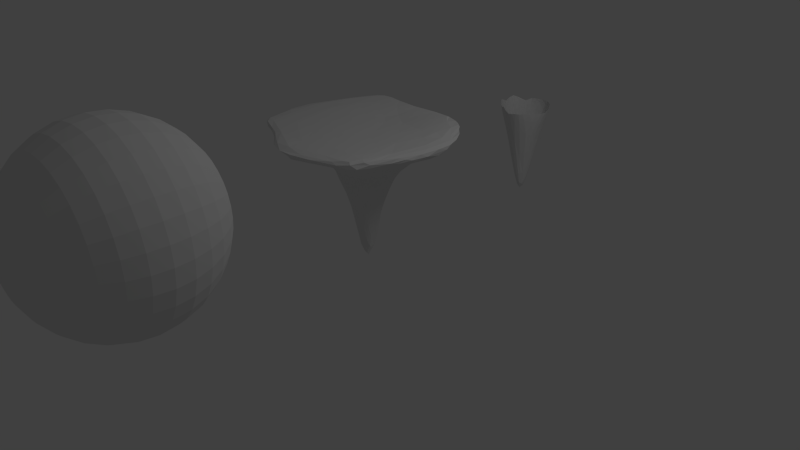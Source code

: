 # Source: WeatherStructures.blend  (saved by Blender 2.76.0; exported with 4.5.12 LTS)
import bpy
from mathutils import Matrix  # noqa: F401  (used for matrix-valued properties, if any)

bpy.ops.wm.read_factory_settings(use_empty=True)
scene = bpy.context.scene
scene.name = 'Scene'

# ---- collections
col_collection_1 = bpy.data.collections.new('Collection 1'); scene.collection.children.link(col_collection_1)

# ---- materials (node trees are filled in below, after node groups)
mat_weatherstructure = bpy.data.materials.new('WeatherStructure')
mat_weatherstructure.alpha_threshold = 0.0
mat_weatherstructure.use_transparent_shadow = False
mat_weatherstructure.roughness = 0.5
mat_weatherstructure.line_color = (0.0, 0.0, 0.0, 1.0)

# ---- material node trees

# ---- world
world_world = bpy.data.worlds.new('World'); scene.world = world_world
world_world.color = (0.05088, 0.05088, 0.05088)
world_world.use_sun_shadow = False
world_world.sun_shadow_jitter_overblur = 0.0
world_world.cycles.sampling_method = 'MANUAL'
world_world.cycles.sample_map_resolution = 256

# ---- cameras
cam_camera = bpy.data.cameras.new('Camera')
cam_camera.clip_end = 100.0
cam_camera.lens = 35.0
cam_camera.sensor_width = 32.0
cam_camera.sensor_height = 18.0
cam_camera.ortho_scale = 7.314
cam_camera.dof.focus_distance = 0.0
cam_camera.dof.aperture_fstop = 128.0

# ---- lights
light_lamp = bpy.data.lights.new('Lamp', 'POINT')
light_lamp.transmission_factor = 0.0
light_lamp.cutoff_distance = 30.0
light_lamp.energy = 100.0
light_lamp.shadow_buffer_clip_start = 1.001
light_lamp.shadow_soft_size = 1.0
light_lamp.shadow_maximum_resolution = 0.006
light_lamp.use_absolute_resolution = True
light_lamp.cycles.use_multiple_importance_sampling = False

# ---- meshes
me_sphere = bpy.data.meshes.new('Sphere')
me_sphere.from_pydata([(-0.1951, 0.9808, 4.768e-07), (-0.3827, 0.9239, 4.768e-07), (-0.5556, 0.8315, 4.172e-07), (-0.7071, 0.7071, 4.172e-07), (-0.8315, 0.5556, 4.172e-07), (-0.9239, 0.3827, 4.172e-07), (-0.9808, 0.1951, 4.023e-07), (-1.0, -8.758e-08, 3.838e-07), (-0.9808, -0.1951, 3.725e-07), (-0.9239, -0.3827, 3.576e-07), (-0.8315, -0.5556, 3.576e-07), (-0.7071, -0.7071, 3.576e-07), (-0.5556, -0.8315, 2.98e-07), (-0.3827, -0.9239, 2.98e-07), (-0.1951, -0.9808, 2.98e-07), (-0.1913, 0.9808, -0.03806), (-0.3753, 0.9239, -0.07466), (-0.5449, 0.8315, -0.1084), (-0.6935, 0.7071, -0.1379), (-0.8155, 0.5556, -0.1622), (-0.9061, 0.3827, -0.1802), (-0.9619, 0.1951, -0.1913), (-0.9808, -7.451e-08, -0.1951), (-0.9619, -0.1951, -0.1913), (-0.9061, -0.3827, -0.1802), (-0.8155, -0.5556, -0.1622), (-0.6935, -0.7071, -0.1379), (-0.5449, -0.8315, -0.1084), (-0.3753, -0.9239, -0.07466), (-0.1913, -0.9808, -0.03806), (-0.1802, 0.9808, -0.07466), (-0.3536, 0.9239, -0.1464), (-0.5133, 0.8315, -0.2126), (-0.6533, 0.7071, -0.2706), (-0.7682, 0.5556, -0.3182), (-0.8536, 0.3827, -0.3536), (-0.9061, 0.1951, -0.3753), (-0.9239, -5.96e-08, -0.3827), (-0.9061, -0.1951, -0.3753), (-0.8536, -0.3827, -0.3536), (-0.7682, -0.5556, -0.3182), (-0.6533, -0.7071, -0.2706), (-0.5133, -0.8315, -0.2126), (-0.3536, -0.9239, -0.1464), (-0.1802, -0.9808, -0.07466), (-0.1622, 0.9808, -0.1084), (-0.3182, 0.9239, -0.2126), (-0.4619, 0.8315, -0.3087), (-0.5879, 0.7071, -0.3928), (-0.6913, 0.5556, -0.4619), (-0.7682, 0.3827, -0.5133), (-0.8155, 0.1951, -0.5449), (-0.8315, -5.96e-08, -0.5556), (-0.8155, -0.1951, -0.5449), (-0.7682, -0.3827, -0.5133), (-0.6913, -0.5556, -0.4619), (-0.5879, -0.7071, -0.3928), (-0.4619, -0.8315, -0.3087), (-0.3182, -0.9239, -0.2126), (-0.1622, -0.9808, -0.1084), (-0.1379, 0.9808, -0.1379), (-0.2706, 0.9239, -0.2706), (-0.3928, 0.8315, -0.3928), (-0.5, 0.7071, -0.5), (-0.5879, 0.5556, -0.5879), (-0.6533, 0.3827, -0.6533), (-0.6935, 0.1951, -0.6935), (-0.7071, -5.96e-08, -0.7071), (-0.6935, -0.1951, -0.6935), (-0.6533, -0.3827, -0.6533), (-0.5879, -0.5556, -0.5879), (-0.5, -0.7071, -0.5), (-0.3928, -0.8315, -0.3928), (-0.2706, -0.9239, -0.2706), (-0.1379, -0.9808, -0.1379), (-0.1084, 0.9808, -0.1622), (-0.2126, 0.9239, -0.3182), (-0.3087, 0.8315, -0.4619), (-0.3928, 0.7071, -0.5879), (-0.4619, 0.5556, -0.6913), (-0.5133, 0.3827, -0.7682), (-0.5449, 0.1951, -0.8155), (-0.5556, 0.0, -0.8315), (-0.5449, -0.1951, -0.8155), (-0.5133, -0.3827, -0.7682), (-0.4619, -0.5556, -0.6913), (-0.3928, -0.7071, -0.5879), (-0.3087, -0.8315, -0.4619), (-0.2126, -0.9239, -0.3182), (-0.1084, -0.9808, -0.1622), (-0.07466, 0.9808, -0.1802), (-0.1464, 0.9239, -0.3536), (-0.2126, 0.8315, -0.5133), (-0.2706, 0.7071, -0.6533), (-0.3182, 0.5556, -0.7682), (-0.3536, 0.3827, -0.8536), (-0.3753, 0.1951, -0.9061), (-0.3827, 0.0, -0.9239), (-0.3753, -0.1951, -0.9061), (-0.3536, -0.3827, -0.8536), (-0.3182, -0.5556, -0.7682), (-0.2706, -0.7071, -0.6533), (-0.2126, -0.8315, -0.5133), (-0.1464, -0.9239, -0.3536), (-0.07466, -0.9808, -0.1802), (-0.03806, 0.9808, -0.1913), (-0.07466, 0.9239, -0.3753), (-0.1084, 0.8315, -0.5449), (-0.1379, 0.7071, -0.6935), (-0.1622, 0.5556, -0.8155), (-0.1802, 0.3827, -0.9061), (-0.1913, 0.1951, -0.9619), (-0.1951, 0.0, -0.9808), (-0.1913, -0.1951, -0.9619), (-0.1802, -0.3827, -0.9061), (-0.1622, -0.5556, -0.8155), (-0.1379, -0.7071, -0.6935), (-0.1084, -0.8315, -0.5449), (-0.07466, -0.9239, -0.3753), (-0.03806, -0.9808, -0.1913), (6.247e-07, 0.9808, -0.1951), (6.172e-07, 0.9239, -0.3827), (6.098e-07, 0.8315, -0.5556), (6.172e-07, 0.7071, -0.7071), (6.321e-07, 0.5556, -0.8315), (5.725e-07, 0.3827, -0.9239), (6.917e-07, 0.1951, -0.9808), (6.768e-07, 0.0, -1.0), (6.917e-07, -0.1951, -0.9808), (5.278e-07, -0.3827, -0.9239), (6.321e-07, -0.5556, -0.8315), (6.172e-07, -0.7071, -0.7071), (6.396e-07, -0.8315, -0.5556), (6.023e-07, -0.9239, -0.3827), (6.06e-07, -0.9808, -0.1951), (0.03806, 0.9808, -0.1913), (0.07466, 0.9239, -0.3753), (0.1084, 0.8315, -0.5449), (0.138, 0.7071, -0.6935), (0.1622, 0.5556, -0.8155), (0.1802, 0.3827, -0.9061), (0.1913, 0.1951, -0.9619), (0.1951, 0.0, -0.9808), (0.1913, -0.1951, -0.9619), (0.1802, -0.3827, -0.9061), (0.1622, -0.5556, -0.8155), (0.138, -0.7071, -0.6935), (0.1084, -0.8315, -0.5449), (0.07466, -0.9239, -0.3753), (0.03806, -0.9808, -0.1913), (0.07466, 0.9808, -0.1802), (0.1464, 0.9239, -0.3536), (0.2126, 0.8315, -0.5133), (0.2706, 0.7071, -0.6533), (0.3182, 0.5556, -0.7682), (0.3536, 0.3827, -0.8536), (0.3753, 0.1951, -0.9061), (0.3827, 0.0, -0.9239), (0.3753, -0.1951, -0.9061), (0.3536, -0.3827, -0.8536), (0.3182, -0.5556, -0.7682), (0.2706, -0.7071, -0.6533), (0.2126, -0.8315, -0.5133), (0.1464, -0.9239, -0.3536), (0.07466, -0.9808, -0.1802), (0.1084, 0.9808, -0.1622), (0.2126, 0.9239, -0.3182), (0.3087, 0.8315, -0.4619), (0.3928, 0.7071, -0.5879), (0.4619, 0.5556, -0.6913), (0.5133, 0.3827, -0.7682), (0.5449, 0.1951, -0.8155), (0.5556, 0.0, -0.8315), (0.5449, -0.1951, -0.8155), (0.5133, -0.3827, -0.7682), (0.4619, -0.5556, -0.6913), (0.3928, -0.7071, -0.5879), (0.3087, -0.8315, -0.4619), (0.2126, -0.9239, -0.3182), (0.1084, -0.9808, -0.1622), (0.138, 0.9808, -0.1379), (0.2706, 0.9239, -0.2706), (0.3928, 0.8315, -0.3928), (0.5, 0.7071, -0.5), (0.5879, 0.5556, -0.5879), (0.6533, 0.3827, -0.6533), (0.6935, 0.1951, -0.6935), (0.7071, -5.96e-08, -0.7071), (0.6935, -0.1951, -0.6935), (0.6533, -0.3827, -0.6533), (0.5879, -0.5556, -0.5879), (0.5, -0.7071, -0.5), (0.3928, -0.8315, -0.3928), (0.2706, -0.9239, -0.2706), (0.138, -0.9808, -0.1379), (0.1622, 0.9808, -0.1084), (0.3182, 0.9239, -0.2126), (0.4619, 0.8315, -0.3087), (0.5879, 0.7071, -0.3928), (0.6913, 0.5556, -0.4619), (0.7682, 0.3827, -0.5133), (0.8155, 0.1951, -0.5449), (0.8315, -5.96e-08, -0.5556), (0.8155, -0.1951, -0.5449), (0.7682, -0.3827, -0.5133), (0.6913, -0.5556, -0.4619), (0.5879, -0.7071, -0.3928), (0.4619, -0.8315, -0.3087), (0.3182, -0.9239, -0.2126), (0.1622, -0.9808, -0.1084), (0.1802, 0.9808, -0.07466), (0.3536, 0.9239, -0.1464), (0.5133, 0.8315, -0.2126), (0.6533, 0.7071, -0.2706), (0.7682, 0.5556, -0.3182), (0.8536, 0.3827, -0.3536), (0.9061, 0.1951, -0.3753), (0.9239, -5.96e-08, -0.3827), (0.9061, -0.1951, -0.3753), (0.8536, -0.3827, -0.3536), (0.7682, -0.5556, -0.3182), (0.6533, -0.7071, -0.2706), (0.5133, -0.8315, -0.2126), (0.3536, -0.9239, -0.1464), (0.1802, -0.9808, -0.07466), (0.1913, 0.9808, -0.03806), (0.3753, 0.9239, -0.07466), (0.5449, 0.8315, -0.1084), (0.6935, 0.7071, -0.1379), (0.8155, 0.5556, -0.1622), (0.9061, 0.3827, -0.1802), (0.9619, 0.1951, -0.1913), (0.9808, -7.451e-08, -0.1951), (0.9619, -0.1951, -0.1913), (0.9061, -0.3827, -0.1802), (0.8155, -0.5556, -0.1622), (0.6935, -0.7071, -0.1379), (0.5449, -0.8315, -0.1084), (0.3753, -0.9239, -0.07466), (0.1913, -0.9808, -0.03806), (0.1951, 0.9808, 4.768e-07), (0.3827, 0.9239, 4.172e-07), (0.5556, 0.8315, 4.172e-07), (0.7071, 0.7071, 4.768e-07), (0.8315, 0.5556, 5.364e-07), (0.9239, 0.3827, 3.576e-07), (0.9808, 0.1951, 4.768e-07), (1.0, -8.758e-08, 4.841e-07), (0.9808, -0.1951, 4.47e-07), (0.9239, -0.3827, 2.98e-07), (0.8315, -0.5556, 4.172e-07), (0.7071, -0.7071, 3.576e-07), (0.5556, -0.8315, 3.576e-07), (0.3827, -0.9239, 2.98e-07), (0.1951, -0.9808, 2.98e-07), (0.1913, 0.9808, 0.03806), (0.3753, 0.9239, 0.07466), (0.5449, 0.8315, 0.1084), (0.6935, 0.7071, 0.138), (0.8155, 0.5556, 0.1622), (0.9061, 0.3827, 0.1802), (0.9619, 0.1951, 0.1913), (0.9808, -1.043e-07, 0.1951), (0.9619, -0.1951, 0.1913), (0.9061, -0.3827, 0.1802), (0.8155, -0.5556, 0.1622), (0.6935, -0.7071, 0.138), (0.5449, -0.8315, 0.1084), (0.3753, -0.9239, 0.07466), (0.1913, -0.9808, 0.03806), (0.1802, 0.9808, 0.07466), (0.3536, 0.9239, 0.1464), (0.5133, 0.8315, 0.2126), (0.6533, 0.7071, 0.2706), (0.7682, 0.5556, 0.3182), (0.8536, 0.3827, 0.3536), (0.9061, 0.1951, 0.3753), (0.9239, -1.192e-07, 0.3827), (0.9061, -0.1951, 0.3753), (0.8536, -0.3827, 0.3536), (0.7682, -0.5556, 0.3182), (0.6533, -0.7071, 0.2706), (0.5133, -0.8315, 0.2126), (0.3536, -0.9239, 0.1464), (0.1802, -0.9808, 0.07466), (0.1622, 0.9808, 0.1084), (0.3182, 0.9239, 0.2126), (0.4619, 0.8315, 0.3087), (0.5879, 0.7071, 0.3928), (0.6913, 0.5556, 0.4619), (0.7682, 0.3827, 0.5133), (0.8155, 0.1951, 0.5449), (0.8315, -1.192e-07, 0.5556), (0.8155, -0.1951, 0.5449), (0.7682, -0.3827, 0.5133), (0.6913, -0.5556, 0.4619), (0.5879, -0.7071, 0.3928), (0.4619, -0.8315, 0.3087), (0.3182, -0.9239, 0.2126), (0.1622, -0.9808, 0.1084), (0.138, 0.9808, 0.138), (0.2706, 0.9239, 0.2706), (0.3928, 0.8315, 0.3928), (0.5, 0.7071, 0.5), (0.5879, 0.5556, 0.5879), (0.6533, 0.3827, 0.6533), (0.6935, 0.1951, 0.6935), (0.7071, -1.192e-07, 0.7071), (0.6935, -0.1951, 0.6935), (0.6533, -0.3827, 0.6533), (0.5879, -0.5556, 0.5879), (0.5, -0.7071, 0.5), (0.3928, -0.8315, 0.3928), (0.2706, -0.9239, 0.2706), (0.138, -0.9808, 0.138), (0.1084, 0.9808, 0.1622), (0.2126, 0.9239, 0.3182), (0.3087, 0.8315, 0.4619), (0.3928, 0.7071, 0.5879), (0.4619, 0.5556, 0.6913), (0.5133, 0.3827, 0.7682), (0.5449, 0.1951, 0.8155), (0.5556, -1.788e-07, 0.8315), (0.5449, -0.1951, 0.8155), (0.5133, -0.3827, 0.7682), (0.4619, -0.5556, 0.6913), (0.3928, -0.7071, 0.5879), (0.3087, -0.8315, 0.4619), (0.2126, -0.9239, 0.3182), (0.1084, -0.9808, 0.1622), (6.239e-07, -1.0, 3.576e-07), (0.07466, 0.9808, 0.1802), (0.1464, 0.9239, 0.3536), (0.2126, 0.8315, 0.5133), (0.2706, 0.7071, 0.6533), (0.3182, 0.5556, 0.7682), (0.3536, 0.3827, 0.8536), (0.3753, 0.1951, 0.9061), (0.3827, -1.788e-07, 0.9239), (0.3753, -0.1951, 0.9061), (0.3536, -0.3827, 0.8536), (0.3182, -0.5556, 0.7682), (0.2706, -0.7071, 0.6533), (0.2126, -0.8315, 0.5133), (0.1464, -0.9239, 0.3536), (0.07466, -0.9808, 0.1802), (0.03806, 0.9808, 0.1913), (0.07466, 0.9239, 0.3753), (0.1084, 0.8315, 0.5449), (0.138, 0.7071, 0.6935), (0.1622, 0.5556, 0.8155), (0.1802, 0.3827, 0.9061), (0.1913, 0.1951, 0.9619), (0.1951, -1.788e-07, 0.9808), (0.1913, -0.1951, 0.9619), (0.1802, -0.3827, 0.9061), (0.1622, -0.5556, 0.8155), (0.138, -0.7071, 0.6935), (0.1084, -0.8315, 0.5449), (0.07466, -0.9239, 0.3753), (0.03806, -0.9808, 0.1913), (6.098e-07, 0.9808, 0.1951), (5.8e-07, 0.9239, 0.3827), (5.8e-07, 0.8315, 0.5556), (4.831e-07, 0.7071, 0.7071), (4.384e-07, 0.5556, 0.8315), (6.172e-07, 0.3827, 0.9239), (3.937e-07, 0.1951, 0.9808), (4.384e-07, -1.788e-07, 1.0), (3.937e-07, -0.1951, 0.9808), (6.172e-07, -0.3827, 0.9239), (4.384e-07, -0.5556, 0.8315), (4.831e-07, -0.7071, 0.7071), (5.576e-07, -0.8315, 0.5556), (5.502e-07, -0.9239, 0.3827), (6.135e-07, -0.9808, 0.1951), (-0.03806, 0.9808, 0.1913), (-0.07466, 0.9239, 0.3753), (-0.1084, 0.8315, 0.5449), (-0.1379, 0.7071, 0.6935), (-0.1622, 0.5556, 0.8155), (-0.1802, 0.3827, 0.9061), (-0.1913, 0.1951, 0.9619), (-0.1951, -1.788e-07, 0.9808), (-0.1913, -0.1951, 0.9619), (-0.1802, -0.3827, 0.9061), (-0.1622, -0.5556, 0.8155), (-0.1379, -0.7071, 0.6935), (-0.1084, -0.8315, 0.5449), (-0.07466, -0.9239, 0.3753), (-0.03806, -0.9808, 0.1913), (-0.07466, 0.9808, 0.1802), (-0.1464, 0.9239, 0.3536), (-0.2126, 0.8315, 0.5133), (-0.2706, 0.7071, 0.6533), (-0.3182, 0.5556, 0.7682), (-0.3536, 0.3827, 0.8536), (-0.3753, 0.1951, 0.9061), (-0.3827, -1.788e-07, 0.9239), (-0.3753, -0.1951, 0.9061), (-0.3536, -0.3827, 0.8536), (-0.3182, -0.5556, 0.7682), (-0.2706, -0.7071, 0.6533), (-0.2126, -0.8315, 0.5133), (-0.1464, -0.9239, 0.3536), (-0.07466, -0.9808, 0.1802), (-0.1084, 0.9808, 0.1622), (-0.2126, 0.9239, 0.3182), (-0.3087, 0.8315, 0.4619), (-0.3928, 0.7071, 0.5879), (-0.4619, 0.5556, 0.6913), (-0.5133, 0.3827, 0.7682), (-0.5449, 0.1951, 0.8155), (-0.5556, -1.788e-07, 0.8315), (-0.5449, -0.1951, 0.8155), (-0.5133, -0.3827, 0.7682), (-0.4619, -0.5556, 0.6913), (-0.3928, -0.7071, 0.5879), (-0.3087, -0.8315, 0.4619), (-0.2126, -0.9239, 0.3182), (-0.1084, -0.9808, 0.1622), (-0.1379, 0.9808, 0.138), (-0.2706, 0.9239, 0.2706), (-0.3928, 0.8315, 0.3928), (-0.5, 0.7071, 0.5), (-0.5879, 0.5556, 0.5879), (-0.6533, 0.3827, 0.6533), (-0.6935, 0.1951, 0.6935), (-0.7071, -1.192e-07, 0.7071), (-0.6935, -0.1951, 0.6935), (-0.6533, -0.3827, 0.6533), (-0.5879, -0.5556, 0.5879), (-0.5, -0.7071, 0.5), (-0.3928, -0.8315, 0.3928), (-0.2706, -0.9239, 0.2706), (-0.1379, -0.9808, 0.1379), (-0.1622, 0.9808, 0.1084), (-0.3182, 0.9239, 0.2126), (-0.4619, 0.8315, 0.3087), (-0.5879, 0.7071, 0.3928), (-0.6913, 0.5556, 0.4619), (-0.7682, 0.3827, 0.5133), (-0.8155, 0.1951, 0.5449), (-0.8315, -1.192e-07, 0.5556), (-0.8155, -0.1951, 0.5449), (-0.7682, -0.3827, 0.5133), (-0.6913, -0.5556, 0.4619), (-0.5879, -0.7071, 0.3928), (-0.4619, -0.8315, 0.3087), (-0.3182, -0.9239, 0.2126), (-0.1622, -0.9808, 0.1084), (3.228e-07, 1.0, 5.96e-07), (-0.1802, 0.9808, 0.07466), (-0.3536, 0.9239, 0.1464), (-0.5133, 0.8315, 0.2126), (-0.6533, 0.7071, 0.2706), (-0.7682, 0.5556, 0.3182), (-0.8536, 0.3827, 0.3536), (-0.9061, 0.1951, 0.3753), (-0.9239, -1.192e-07, 0.3827), (-0.9061, -0.1951, 0.3753), (-0.8536, -0.3827, 0.3536), (-0.7682, -0.5556, 0.3182), (-0.6533, -0.7071, 0.2706), (-0.5133, -0.8315, 0.2126), (-0.3536, -0.9239, 0.1464), (-0.1802, -0.9808, 0.07466), (-0.1913, 0.9808, 0.03806), (-0.3753, 0.9239, 0.07466), (-0.5449, 0.8315, 0.1084), (-0.6935, 0.7071, 0.1379), (-0.8155, 0.5556, 0.1622), (-0.9061, 0.3827, 0.1802), (-0.9619, 0.1951, 0.1913), (-0.9808, -1.043e-07, 0.1951), (-0.9619, -0.1951, 0.1913), (-0.9061, -0.3827, 0.1802), (-0.8155, -0.5556, 0.1622), (-0.6935, -0.7071, 0.1379), (-0.5449, -0.8315, 0.1084), (-0.3753, -0.9239, 0.07466), (-0.1913, -0.9808, 0.03806)], [], [(3, 18, 17, 2), (11, 26, 25, 10), (4, 19, 18, 3), (12, 27, 26, 11), (5, 20, 19, 4), (13, 28, 27, 12), (6, 21, 20, 5), (14, 29, 28, 13), (7, 22, 21, 6), (8, 23, 22, 7), (1, 16, 15, 0), (9, 24, 23, 8), (2, 17, 16, 1), (10, 25, 24, 9), (17, 32, 31, 16), (25, 40, 39, 24), (18, 33, 32, 17), (26, 41, 40, 25), (19, 34, 33, 18), (27, 42, 41, 26), (20, 35, 34, 19), (28, 43, 42, 27), (21, 36, 35, 20), (29, 44, 43, 28), (22, 37, 36, 21), (23, 38, 37, 22), (16, 31, 30, 15), (24, 39, 38, 23), (36, 51, 50, 35), (44, 59, 58, 43), (37, 52, 51, 36), (38, 53, 52, 37), (31, 46, 45, 30), (39, 54, 53, 38), (32, 47, 46, 31), (40, 55, 54, 39), (33, 48, 47, 32), (41, 56, 55, 40), (34, 49, 48, 33), (42, 57, 56, 41), (35, 50, 49, 34), (43, 58, 57, 42), (55, 70, 69, 54), (48, 63, 62, 47), (56, 71, 70, 55), (49, 64, 63, 48), (57, 72, 71, 56), (50, 65, 64, 49), (58, 73, 72, 57), (51, 66, 65, 50), (59, 74, 73, 58), (52, 67, 66, 51), (53, 68, 67, 52), (46, 61, 60, 45), (54, 69, 68, 53), (47, 62, 61, 46), (74, 89, 88, 73), (67, 82, 81, 66), (68, 83, 82, 67), (61, 76, 75, 60), (69, 84, 83, 68), (62, 77, 76, 61), (70, 85, 84, 69), (63, 78, 77, 62), (71, 86, 85, 70), (64, 79, 78, 63), (72, 87, 86, 71), (65, 80, 79, 64), (73, 88, 87, 72), (66, 81, 80, 65), (78, 93, 92, 77), (86, 101, 100, 85), (79, 94, 93, 78), (87, 102, 101, 86), (80, 95, 94, 79), (88, 103, 102, 87), (81, 96, 95, 80), (89, 104, 103, 88), (82, 97, 96, 81), (83, 98, 97, 82), (76, 91, 90, 75), (84, 99, 98, 83), (77, 92, 91, 76), (85, 100, 99, 84), (97, 112, 111, 96), (98, 113, 112, 97), (91, 106, 105, 90), (99, 114, 113, 98), (92, 107, 106, 91), (100, 115, 114, 99), (93, 108, 107, 92), (101, 116, 115, 100), (94, 109, 108, 93), (102, 117, 116, 101), (95, 110, 109, 94), (103, 118, 117, 102), (96, 111, 110, 95), (104, 119, 118, 103), (116, 131, 130, 115), (109, 124, 123, 108), (117, 132, 131, 116), (110, 125, 124, 109), (118, 133, 132, 117), (111, 126, 125, 110), (119, 134, 133, 118), (112, 127, 126, 111), (113, 128, 127, 112), (106, 121, 120, 105), (114, 129, 128, 113), (107, 122, 121, 106), (115, 130, 129, 114), (108, 123, 122, 107), (128, 143, 142, 127), (121, 136, 135, 120), (129, 144, 143, 128), (122, 137, 136, 121), (130, 145, 144, 129), (123, 138, 137, 122), (131, 146, 145, 130), (124, 139, 138, 123), (132, 147, 146, 131), (125, 140, 139, 124), (133, 148, 147, 132), (126, 141, 140, 125), (134, 149, 148, 133), (127, 142, 141, 126), (147, 162, 161, 146), (140, 155, 154, 139), (148, 163, 162, 147), (141, 156, 155, 140), (149, 164, 163, 148), (142, 157, 156, 141), (143, 158, 157, 142), (136, 151, 150, 135), (144, 159, 158, 143), (137, 152, 151, 136), (145, 160, 159, 144), (138, 153, 152, 137), (146, 161, 160, 145), (139, 154, 153, 138), (151, 166, 165, 150), (159, 174, 173, 158), (152, 167, 166, 151), (160, 175, 174, 159), (153, 168, 167, 152), (161, 176, 175, 160), (154, 169, 168, 153), (162, 177, 176, 161), (155, 170, 169, 154), (163, 178, 177, 162), (156, 171, 170, 155), (164, 179, 178, 163), (157, 172, 171, 156), (158, 173, 172, 157), (170, 185, 184, 169), (178, 193, 192, 177), (171, 186, 185, 170), (179, 194, 193, 178), (172, 187, 186, 171), (173, 188, 187, 172), (166, 181, 180, 165), (174, 189, 188, 173), (167, 182, 181, 166), (175, 190, 189, 174), (168, 183, 182, 167), (176, 191, 190, 175), (169, 184, 183, 168), (177, 192, 191, 176), (189, 204, 203, 188), (182, 197, 196, 181), (190, 205, 204, 189), (183, 198, 197, 182), (191, 206, 205, 190), (184, 199, 198, 183), (192, 207, 206, 191), (185, 200, 199, 184), (193, 208, 207, 192), (186, 201, 200, 185), (194, 209, 208, 193), (187, 202, 201, 186), (188, 203, 202, 187), (181, 196, 195, 180), (208, 223, 222, 207), (201, 216, 215, 200), (209, 224, 223, 208), (202, 217, 216, 201), (203, 218, 217, 202), (196, 211, 210, 195), (204, 219, 218, 203), (197, 212, 211, 196), (205, 220, 219, 204), (198, 213, 212, 197), (206, 221, 220, 205), (199, 214, 213, 198), (207, 222, 221, 206), (200, 215, 214, 199), (212, 227, 226, 211), (220, 235, 234, 219), (213, 228, 227, 212), (221, 236, 235, 220), (214, 229, 228, 213), (222, 237, 236, 221), (215, 230, 229, 214), (223, 238, 237, 222), (216, 231, 230, 215), (224, 239, 238, 223), (217, 232, 231, 216), (218, 233, 232, 217), (211, 226, 225, 210), (219, 234, 233, 218), (231, 246, 245, 230), (239, 254, 253, 238), (232, 247, 246, 231), (233, 248, 247, 232), (226, 241, 240, 225), (234, 249, 248, 233), (227, 242, 241, 226), (235, 250, 249, 234), (228, 243, 242, 227), (236, 251, 250, 235), (229, 244, 243, 228), (237, 252, 251, 236), (230, 245, 244, 229), (238, 253, 252, 237), (250, 265, 264, 249), (243, 258, 257, 242), (251, 266, 265, 250), (244, 259, 258, 243), (252, 267, 266, 251), (245, 260, 259, 244), (253, 268, 267, 252), (246, 261, 260, 245), (254, 269, 268, 253), (247, 262, 261, 246), (248, 263, 262, 247), (241, 256, 255, 240), (249, 264, 263, 248), (242, 257, 256, 241), (269, 284, 283, 268), (262, 277, 276, 261), (263, 278, 277, 262), (256, 271, 270, 255), (264, 279, 278, 263), (257, 272, 271, 256), (265, 280, 279, 264), (258, 273, 272, 257), (266, 281, 280, 265), (259, 274, 273, 258), (267, 282, 281, 266), (260, 275, 274, 259), (268, 283, 282, 267), (261, 276, 275, 260), (281, 296, 295, 280), (274, 289, 288, 273), (282, 297, 296, 281), (275, 290, 289, 274), (283, 298, 297, 282), (276, 291, 290, 275), (284, 299, 298, 283), (277, 292, 291, 276), (278, 293, 292, 277), (271, 286, 285, 270), (279, 294, 293, 278), (272, 287, 286, 271), (280, 295, 294, 279), (273, 288, 287, 272), (293, 308, 307, 292), (286, 301, 300, 285), (294, 309, 308, 293), (287, 302, 301, 286), (295, 310, 309, 294), (288, 303, 302, 287), (296, 311, 310, 295), (289, 304, 303, 288), (297, 312, 311, 296), (290, 305, 304, 289), (298, 313, 312, 297), (291, 306, 305, 290), (299, 314, 313, 298), (292, 307, 306, 291), (304, 319, 318, 303), (312, 327, 326, 311), (305, 320, 319, 304), (313, 328, 327, 312), (306, 321, 320, 305), (314, 329, 328, 313), (307, 322, 321, 306), (308, 323, 322, 307), (301, 316, 315, 300), (309, 324, 323, 308), (302, 317, 316, 301), (310, 325, 324, 309), (303, 318, 317, 302), (311, 326, 325, 310), (323, 339, 338, 322), (316, 332, 331, 315), (324, 340, 339, 323), (317, 333, 332, 316), (325, 341, 340, 324), (318, 334, 333, 317), (326, 342, 341, 325), (319, 335, 334, 318), (327, 343, 342, 326), (320, 336, 335, 319), (328, 344, 343, 327), (321, 337, 336, 320), (329, 345, 344, 328), (322, 338, 337, 321), (343, 358, 357, 342), (336, 351, 350, 335), (344, 359, 358, 343), (337, 352, 351, 336), (345, 360, 359, 344), (338, 353, 352, 337), (339, 354, 353, 338), (332, 347, 346, 331), (340, 355, 354, 339), (333, 348, 347, 332), (341, 356, 355, 340), (334, 349, 348, 333), (342, 357, 356, 341), (335, 350, 349, 334), (347, 362, 361, 346), (355, 370, 369, 354), (348, 363, 362, 347), (356, 371, 370, 355), (349, 364, 363, 348), (357, 372, 371, 356), (350, 365, 364, 349), (358, 373, 372, 357), (351, 366, 365, 350), (359, 374, 373, 358), (352, 367, 366, 351), (360, 375, 374, 359), (353, 368, 367, 352), (354, 369, 368, 353), (366, 381, 380, 365), (374, 389, 388, 373), (367, 382, 381, 366), (375, 390, 389, 374), (368, 383, 382, 367), (369, 384, 383, 368), (362, 377, 376, 361), (370, 385, 384, 369), (363, 378, 377, 362), (371, 386, 385, 370), (364, 379, 378, 363), (372, 387, 386, 371), (365, 380, 379, 364), (373, 388, 387, 372), (385, 400, 399, 384), (378, 393, 392, 377), (386, 401, 400, 385), (379, 394, 393, 378), (387, 402, 401, 386), (380, 395, 394, 379), (388, 403, 402, 387), (381, 396, 395, 380), (389, 404, 403, 388), (382, 397, 396, 381), (390, 405, 404, 389), (383, 398, 397, 382), (384, 399, 398, 383), (377, 392, 391, 376), (404, 419, 418, 403), (397, 412, 411, 396), (405, 420, 419, 404), (398, 413, 412, 397), (399, 414, 413, 398), (392, 407, 406, 391), (400, 415, 414, 399), (393, 408, 407, 392), (401, 416, 415, 400), (394, 409, 408, 393), (402, 417, 416, 401), (395, 410, 409, 394), (403, 418, 417, 402), (396, 411, 410, 395), (416, 431, 430, 415), (409, 424, 423, 408), (417, 432, 431, 416), (410, 425, 424, 409), (418, 433, 432, 417), (411, 426, 425, 410), (419, 434, 433, 418), (412, 427, 426, 411), (420, 435, 434, 419), (413, 428, 427, 412), (414, 429, 428, 413), (407, 422, 421, 406), (415, 430, 429, 414), (408, 423, 422, 407), (435, 450, 449, 434), (428, 443, 442, 427), (429, 444, 443, 428), (422, 437, 436, 421), (430, 445, 444, 429), (423, 438, 437, 422), (431, 446, 445, 430), (424, 439, 438, 423), (432, 447, 446, 431), (425, 440, 439, 424), (433, 448, 447, 432), (426, 441, 440, 425), (434, 449, 448, 433), (427, 442, 441, 426), (439, 455, 454, 438), (447, 463, 462, 446), (440, 456, 455, 439), (448, 464, 463, 447), (441, 457, 456, 440), (449, 465, 464, 448), (442, 458, 457, 441), (450, 466, 465, 449), (443, 459, 458, 442), (444, 460, 459, 443), (437, 453, 452, 436), (445, 461, 460, 444), (438, 454, 453, 437), (446, 462, 461, 445), (459, 474, 473, 458), (460, 475, 474, 459), (453, 468, 467, 452), (461, 476, 475, 460), (454, 469, 468, 453), (462, 477, 476, 461), (455, 470, 469, 454), (463, 478, 477, 462), (456, 471, 470, 455), (464, 479, 478, 463), (457, 472, 471, 456), (465, 480, 479, 464), (458, 473, 472, 457), (466, 481, 480, 465), (0, 15, 451), (330, 29, 14), (15, 30, 451), (330, 44, 29), (30, 45, 451), (330, 59, 44), (45, 60, 451), (330, 74, 59), (60, 75, 451), (330, 89, 74), (75, 90, 451), (330, 104, 89), (90, 105, 451), (330, 119, 104), (105, 120, 451), (330, 134, 119), (330, 149, 134), (120, 135, 451), (135, 150, 451), (330, 164, 149), (150, 165, 451), (330, 179, 164), (165, 180, 451), (330, 194, 179), (180, 195, 451), (330, 209, 194), (195, 210, 451), (330, 224, 209), (210, 225, 451), (330, 239, 224), (225, 240, 451), (330, 254, 239), (240, 255, 451), (330, 269, 254), (255, 270, 451), (330, 284, 269), (270, 285, 451), (330, 299, 284), (285, 300, 451), (330, 314, 299), (300, 315, 451), (330, 329, 314), (315, 331, 451), (330, 345, 329), (331, 346, 451), (330, 360, 345), (346, 361, 451), (330, 375, 360), (361, 376, 451), (330, 390, 375), (376, 391, 451), (330, 405, 390), (391, 406, 451), (330, 420, 405), (406, 421, 451), (330, 435, 420), (421, 436, 451), (330, 450, 435), (436, 452, 451), (330, 466, 450), (452, 467, 451), (330, 481, 466), (478, 11, 10, 477), (471, 4, 3, 470), (479, 12, 11, 478), (472, 5, 4, 471), (480, 13, 12, 479), (473, 6, 5, 472), (481, 14, 13, 480), (474, 7, 6, 473), (467, 0, 451), (330, 14, 481), (475, 8, 7, 474), (468, 1, 0, 467), (476, 9, 8, 475), (469, 2, 1, 468), (477, 10, 9, 476), (470, 3, 2, 469)])
_uv = me_sphere.uv_layers.new(name='UVMap')
_uv.uv.foreach_set('vector', [0.75, 0.75, 0.7188, 0.75, 0.7188, 0.8125, 0.75, 0.8125, 0.75, 0.25, 0.7188, 0.25, 0.7188, 0.3125, 0.75, 0.3125, 0.75, 0.6875, 0.7188, 0.6875, 0.7188, 0.75, 0.75, 0.75, 0.75, 0.1875, 0.7188, 0.1875, 0.7188, 0.25, 0.75, 0.25, 0.75, 0.625, 0.7188, 0.625, 0.7188, 0.6875, 0.75, 0.6875, 0.75, 0.125, 0.7188, 0.125, 0.7188, 0.1875, 0.75, 0.1875, 0.75, 0.5625, 0.7188, 0.5625, 0.7188, 0.625, 0.75, 0.625, 0.75, 0.0625, 0.7188, 0.0625, 0.7188, 0.125, 0.75, 0.125, 0.75, 0.5, 0.7188, 0.5, 0.7188, 0.5625, 0.75, 0.5625, 0.75, 0.4375, 0.7188, 0.4375, 0.7188, 0.5, 0.75, 0.5, 0.75, 0.875, 0.7188, 0.875, 0.7188, 0.9375, 0.75, 0.9375, 0.75, 0.375, 0.7188, 0.375, 0.7188, 0.4375, 0.75, 0.4375, 0.75, 0.8125, 0.7188, 0.8125, 0.7188, 0.875, 0.75, 0.875, 0.75, 0.3125, 0.7188, 0.3125, 0.7188, 0.375, 0.75, 0.375, 0.7188, 0.8125, 0.6875, 0.8125, 0.6875, 0.875, 0.7188, 0.875, 0.7188, 0.3125, 0.6875, 0.3125, 0.6875, 0.375, 0.7188, 0.375, 0.7188, 0.75, 0.6875, 0.75, 0.6875, 0.8125, 0.7188, 0.8125, 0.7188, 0.25, 0.6875, 0.25, 0.6875, 0.3125, 0.7188, 0.3125, 0.7188, 0.6875, 0.6875, 0.6875, 0.6875, 0.75, 0.7188, 0.75, 0.7188, 0.1875, 0.6875, 0.1875, 0.6875, 0.25, 0.7188, 0.25, 0.7188, 0.625, 0.6875, 0.625, 0.6875, 0.6875, 0.7188, 0.6875, 0.7188, 0.125, 0.6875, 0.125, 0.6875, 0.1875, 0.7188, 0.1875, 0.7188, 0.5625, 0.6875, 0.5625, 0.6875, 0.625, 0.7188, 0.625, 0.7188, 0.0625, 0.6875, 0.0625, 0.6875, 0.125, 0.7188, 0.125, 0.7188, 0.5, 0.6875, 0.5, 0.6875, 0.5625, 0.7188, 0.5625, 0.7188, 0.4375, 0.6875, 0.4375, 0.6875, 0.5, 0.7188, 0.5, 0.7188, 0.875, 0.6875, 0.875, 0.6875, 0.9375, 0.7188, 0.9375, 0.7188, 0.375, 0.6875, 0.375, 0.6875, 0.4375, 0.7188, 0.4375, 0.6875, 0.5625, 0.6562, 0.5625, 0.6562, 0.625, 0.6875, 0.625, 0.6875, 0.0625, 0.6562, 0.0625, 0.6562, 0.125, 0.6875, 0.125, 0.6875, 0.5, 0.6562, 0.5, 0.6562, 0.5625, 0.6875, 0.5625, 0.6875, 0.4375, 0.6562, 0.4375, 0.6562, 0.5, 0.6875, 0.5, 0.6875, 0.875, 0.6562, 0.875, 0.6562, 0.9375, 0.6875, 0.9375, 0.6875, 0.375, 0.6562, 0.375, 0.6562, 0.4375, 0.6875, 0.4375, 0.6875, 0.8125, 0.6562, 0.8125, 0.6562, 0.875, 0.6875, 0.875, 0.6875, 0.3125, 0.6562, 0.3125, 0.6562, 0.375, 0.6875, 0.375, 0.6875, 0.75, 0.6562, 0.75, 0.6562, 0.8125, 0.6875, 0.8125, 0.6875, 0.25, 0.6562, 0.25, 0.6562, 0.3125, 0.6875, 0.3125, 0.6875, 0.6875, 0.6562, 0.6875, 0.6562, 0.75, 0.6875, 0.75, 0.6875, 0.1875, 0.6562, 0.1875, 0.6562, 0.25, 0.6875, 0.25, 0.6875, 0.625, 0.6562, 0.625, 0.6562, 0.6875, 0.6875, 0.6875, 0.6875, 0.125, 0.6562, 0.125, 0.6562, 0.1875, 0.6875, 0.1875, 0.6562, 0.3125, 0.625, 0.3125, 0.625, 0.375, 0.6562, 0.375, 0.6562, 0.75, 0.625, 0.75, 0.625, 0.8125, 0.6562, 0.8125, 0.6562, 0.25, 0.625, 0.25, 0.625, 0.3125, 0.6562, 0.3125, 0.6562, 0.6875, 0.625, 0.6875, 0.625, 0.75, 0.6562, 0.75, 0.6562, 0.1875, 0.625, 0.1875, 0.625, 0.25, 0.6562, 0.25, 0.6562, 0.625, 0.625, 0.625, 0.625, 0.6875, 0.6562, 0.6875, 0.6562, 0.125, 0.625, 0.125, 0.625, 0.1875, 0.6562, 0.1875, 0.6562, 0.5625, 0.625, 0.5625, 0.625, 0.625, 0.6562, 0.625, 0.6562, 0.0625, 0.625, 0.0625, 0.625, 0.125, 0.6562, 0.125, 0.6562, 0.5, 0.625, 0.5, 0.625, 0.5625, 0.6562, 0.5625, 0.6562, 0.4375, 0.625, 0.4375, 0.625, 0.5, 0.6562, 0.5, 0.6562, 0.875, 0.625, 0.875, 0.625, 0.9375, 0.6562, 0.9375, 0.6562, 0.375, 0.625, 0.375, 0.625, 0.4375, 0.6562, 0.4375, 0.6562, 0.8125, 0.625, 0.8125, 0.625, 0.875, 0.6562, 0.875, 0.625, 0.0625, 0.5937, 0.0625, 0.5937, 0.125, 0.625, 0.125, 0.625, 0.5, 0.5937, 0.5, 0.5937, 0.5625, 0.625, 0.5625, 0.625, 0.4375, 0.5937, 0.4375, 0.5937, 0.5, 0.625, 0.5, 0.625, 0.875, 0.5937, 0.875, 0.5937, 0.9375, 0.625, 0.9375, 0.625, 0.375, 0.5937, 0.375, 0.5937, 0.4375, 0.625, 0.4375, 0.625, 0.8125, 0.5937, 0.8125, 0.5937, 0.875, 0.625, 0.875, 0.625, 0.3125, 0.5937, 0.3125, 0.5937, 0.375, 0.625, 0.375, 0.625, 0.75, 0.5937, 0.75, 0.5937, 0.8125, 0.625, 0.8125, 0.625, 0.25, 0.5937, 0.25, 0.5937, 0.3125, 0.625, 0.3125, 0.625, 0.6875, 0.5937, 0.6875, 0.5937, 0.75, 0.625, 0.75, 0.625, 0.1875, 0.5937, 0.1875, 0.5937, 0.25, 0.625, 0.25, 0.625, 0.625, 0.5937, 0.625, 0.5937, 0.6875, 0.625, 0.6875, 0.625, 0.125, 0.5937, 0.125, 0.5937, 0.1875, 0.625, 0.1875, 0.625, 0.5625, 0.5937, 0.5625, 0.5937, 0.625, 0.625, 0.625, 0.5937, 0.75, 0.5625, 0.75, 0.5625, 0.8125, 0.5937, 0.8125, 0.5937, 0.25, 0.5625, 0.25, 0.5625, 0.3125, 0.5937, 0.3125, 0.5937, 0.6875, 0.5625, 0.6875, 0.5625, 0.75, 0.5937, 0.75, 0.5937, 0.1875, 0.5625, 0.1875, 0.5625, 0.25, 0.5937, 0.25, 0.5937, 0.625, 0.5625, 0.625, 0.5625, 0.6875, 0.5937, 0.6875, 0.5937, 0.125, 0.5625, 0.125, 0.5625, 0.1875, 0.5937, 0.1875, 0.5937, 0.5625, 0.5625, 0.5625, 0.5625, 0.625, 0.5937, 0.625, 0.5937, 0.0625, 0.5625, 0.0625, 0.5625, 0.125, 0.5937, 0.125, 0.5937, 0.5, 0.5625, 0.5, 0.5625, 0.5625, 0.5937, 0.5625, 0.5937, 0.4375, 0.5625, 0.4375, 0.5625, 0.5, 0.5937, 0.5, 0.5937, 0.875, 0.5625, 0.875, 0.5625, 0.9375, 0.5937, 0.9375, 0.5937, 0.375, 0.5625, 0.375, 0.5625, 0.4375, 0.5937, 0.4375, 0.5937, 0.8125, 0.5625, 0.8125, 0.5625, 0.875, 0.5937, 0.875, 0.5937, 0.3125, 0.5625, 0.3125, 0.5625, 0.375, 0.5937, 0.375, 0.5625, 0.5, 0.5312, 0.5, 0.5312, 0.5625, 0.5625, 0.5625, 0.5625, 0.4375, 0.5312, 0.4375, 0.5312, 0.5, 0.5625, 0.5, 0.5625, 0.875, 0.5312, 0.875, 0.5312, 0.9375, 0.5625, 0.9375, 0.5625, 0.375, 0.5312, 0.375, 0.5312, 0.4375, 0.5625, 0.4375, 0.5625, 0.8125, 0.5312, 0.8125, 0.5312, 0.875, 0.5625, 0.875, 0.5625, 0.3125, 0.5312, 0.3125, 0.5312, 0.375, 0.5625, 0.375, 0.5625, 0.75, 0.5312, 0.75, 0.5312, 0.8125, 0.5625, 0.8125, 0.5625, 0.25, 0.5312, 0.25, 0.5312, 0.3125, 0.5625, 0.3125, 0.5625, 0.6875, 0.5312, 0.6875, 0.5312, 0.75, 0.5625, 0.75, 0.5625, 0.1875, 0.5312, 0.1875, 0.5312, 0.25, 0.5625, 0.25, 0.5625, 0.625, 0.5312, 0.625, 0.5312, 0.6875, 0.5625, 0.6875, 0.5625, 0.125, 0.5312, 0.125, 0.5312, 0.1875, 0.5625, 0.1875, 0.5625, 0.5625, 0.5312, 0.5625, 0.5312, 0.625, 0.5625, 0.625, 0.5625, 0.0625, 0.5312, 0.0625, 0.5312, 0.125, 0.5625, 0.125, 0.5312, 0.25, 0.5, 0.25, 0.5, 0.3125, 0.5312, 0.3125, 0.5312, 0.6875, 0.5, 0.6875, 0.5, 0.75, 0.5312, 0.75, 0.5312, 0.1875, 0.5, 0.1875, 0.5, 0.25, 0.5312, 0.25, 0.5312, 0.625, 0.5, 0.625, 0.5, 0.6875, 0.5312, 0.6875, 0.5312, 0.125, 0.5, 0.125, 0.5, 0.1875, 0.5312, 0.1875, 0.5312, 0.5625, 0.5, 0.5625, 0.5, 0.625, 0.5312, 0.625, 0.5312, 0.0625, 0.5, 0.0625, 0.5, 0.125, 0.5312, 0.125, 0.5312, 0.5, 0.5, 0.5, 0.5, 0.5625, 0.5312, 0.5625, 0.5312, 0.4375, 0.5, 0.4375, 0.5, 0.5, 0.5312, 0.5, 0.5312, 0.875, 0.5, 0.875, 0.5, 0.9375, 0.5312, 0.9375, 0.5312, 0.375, 0.5, 0.375, 0.5, 0.4375, 0.5312, 0.4375, 0.5312, 0.8125, 0.5, 0.8125, 0.5, 0.875, 0.5312, 0.875, 0.5312, 0.3125, 0.5, 0.3125, 0.5, 0.375, 0.5312, 0.375, 0.5312, 0.75, 0.5, 0.75, 0.5, 0.8125, 0.5312, 0.8125, 0.5, 0.4375, 0.4687, 0.4375, 0.4687, 0.5, 0.5, 0.5, 0.5, 0.875, 0.4687, 0.875, 0.4687, 0.9375, 0.5, 0.9375, 0.5, 0.375, 0.4687, 0.375, 0.4687, 0.4375, 0.5, 0.4375, 0.5, 0.8125, 0.4687, 0.8125, 0.4687, 0.875, 0.5, 0.875, 0.5, 0.3125, 0.4687, 0.3125, 0.4687, 0.375, 0.5, 0.375, 0.5, 0.75, 0.4687, 0.75, 0.4687, 0.8125, 0.5, 0.8125, 0.5, 0.25, 0.4687, 0.25, 0.4687, 0.3125, 0.5, 0.3125, 0.5, 0.6875, 0.4687, 0.6875, 0.4687, 0.75, 0.5, 0.75, 0.5, 0.1875, 0.4687, 0.1875, 0.4687, 0.25, 0.5, 0.25, 0.5, 0.625, 0.4687, 0.625, 0.4687, 0.6875, 0.5, 0.6875, 0.5, 0.125, 0.4687, 0.125, 0.4687, 0.1875, 0.5, 0.1875, 0.5, 0.5625, 0.4687, 0.5625, 0.4687, 0.625, 0.5, 0.625, 0.5, 0.0625, 0.4687, 0.0625, 0.4687, 0.125, 0.5, 0.125, 0.5, 0.5, 0.4687, 0.5, 0.4687, 0.5625, 0.5, 0.5625, 0.4687, 0.1875, 0.4375, 0.1875, 0.4375, 0.25, 0.4687, 0.25, 0.4687, 0.625, 0.4375, 0.625, 0.4375, 0.6875, 0.4687, 0.6875, 0.4687, 0.125, 0.4375, 0.125, 0.4375, 0.1875, 0.4687, 0.1875, 0.4687, 0.5625, 0.4375, 0.5625, 0.4375, 0.625, 0.4687, 0.625, 0.4687, 0.0625, 0.4375, 0.0625, 0.4375, 0.125, 0.4687, 0.125, 0.4687, 0.5, 0.4375, 0.5, 0.4375, 0.5625, 0.4687, 0.5625, 0.4687, 0.4375, 0.4375, 0.4375, 0.4375, 0.5, 0.4687, 0.5, 0.4687, 0.875, 0.4375, 0.875, 0.4375, 0.9375, 0.4687, 0.9375, 0.4687, 0.375, 0.4375, 0.375, 0.4375, 0.4375, 0.4687, 0.4375, 0.4687, 0.8125, 0.4375, 0.8125, 0.4375, 0.875, 0.4687, 0.875, 0.4687, 0.3125, 0.4375, 0.3125, 0.4375, 0.375, 0.4687, 0.375, 0.4687, 0.75, 0.4375, 0.75, 0.4375, 0.8125, 0.4687, 0.8125, 0.4687, 0.25, 0.4375, 0.25, 0.4375, 0.3125, 0.4687, 0.3125, 0.4687, 0.6875, 0.4375, 0.6875, 0.4375, 0.75, 0.4687, 0.75, 0.4375, 0.875, 0.4062, 0.875, 0.4062, 0.9375, 0.4375, 0.9375, 0.4375, 0.375, 0.4062, 0.375, 0.4062, 0.4375, 0.4375, 0.4375, 0.4375, 0.8125, 0.4062, 0.8125, 0.4062, 0.875, 0.4375, 0.875, 0.4375, 0.3125, 0.4062, 0.3125, 0.4062, 0.375, 0.4375, 0.375, 0.4375, 0.75, 0.4062, 0.75, 0.4062, 0.8125, 0.4375, 0.8125, 0.4375, 0.25, 0.4062, 0.25, 0.4062, 0.3125, 0.4375, 0.3125, 0.4375, 0.6875, 0.4062, 0.6875, 0.4062, 0.75, 0.4375, 0.75, 0.4375, 0.1875, 0.4062, 0.1875, 0.4062, 0.25, 0.4375, 0.25, 0.4375, 0.625, 0.4062, 0.625, 0.4062, 0.6875, 0.4375, 0.6875, 0.4375, 0.125, 0.4062, 0.125, 0.4062, 0.1875, 0.4375, 0.1875, 0.4375, 0.5625, 0.4062, 0.5625, 0.4062, 0.625, 0.4375, 0.625, 0.4375, 0.0625, 0.4062, 0.0625, 0.4062, 0.125, 0.4375, 0.125, 0.4375, 0.5, 0.4062, 0.5, 0.4062, 0.5625, 0.4375, 0.5625, 0.4375, 0.4375, 0.4062, 0.4375, 0.4062, 0.5, 0.4375, 0.5, 0.4062, 0.625, 0.375, 0.625, 0.375, 0.6875, 0.4062, 0.6875, 0.4062, 0.125, 0.375, 0.125, 0.375, 0.1875, 0.4062, 0.1875, 0.4062, 0.5625, 0.375, 0.5625, 0.375, 0.625, 0.4062, 0.625, 0.4062, 0.0625, 0.375, 0.0625, 0.375, 0.125, 0.4062, 0.125, 0.4062, 0.5, 0.375, 0.5, 0.375, 0.5625, 0.4062, 0.5625, 0.4062, 0.4375, 0.375, 0.4375, 0.375, 0.5, 0.4062, 0.5, 0.4062, 0.875, 0.375, 0.875, 0.375, 0.9375, 0.4062, 0.9375, 0.4062, 0.375, 0.375, 0.375, 0.375, 0.4375, 0.4062, 0.4375, 0.4062, 0.8125, 0.375, 0.8125, 0.375, 0.875, 0.4062, 0.875, 0.4062, 0.3125, 0.375, 0.3125, 0.375, 0.375, 0.4062, 0.375, 0.4062, 0.75, 0.375, 0.75, 0.375, 0.8125, 0.4062, 0.8125, 0.4062, 0.25, 0.375, 0.25, 0.375, 0.3125, 0.4062, 0.3125, 0.4062, 0.6875, 0.375, 0.6875, 0.375, 0.75, 0.4062, 0.75, 0.4062, 0.1875, 0.375, 0.1875, 0.375, 0.25, 0.4062, 0.25, 0.375, 0.375, 0.3437, 0.375, 0.3437, 0.4375, 0.375, 0.4375, 0.375, 0.8125, 0.3437, 0.8125, 0.3437, 0.875, 0.375, 0.875, 0.375, 0.3125, 0.3437, 0.3125, 0.3437, 0.375, 0.375, 0.375, 0.375, 0.75, 0.3437, 0.75, 0.3437, 0.8125, 0.375, 0.8125, 0.375, 0.25, 0.3437, 0.25, 0.3437, 0.3125, 0.375, 0.3125, 0.375, 0.6875, 0.3437, 0.6875, 0.3437, 0.75, 0.375, 0.75, 0.375, 0.1875, 0.3437, 0.1875, 0.3437, 0.25, 0.375, 0.25, 0.375, 0.625, 0.3437, 0.625, 0.3437, 0.6875, 0.375, 0.6875, 0.375, 0.125, 0.3437, 0.125, 0.3437, 0.1875, 0.375, 0.1875, 0.375, 0.5625, 0.3437, 0.5625, 0.3437, 0.625, 0.375, 0.625, 0.375, 0.0625, 0.3437, 0.0625, 0.3437, 0.125, 0.375, 0.125, 0.375, 0.5, 0.3437, 0.5, 0.3437, 0.5625, 0.375, 0.5625, 0.375, 0.4375, 0.3437, 0.4375, 0.3437, 0.5, 0.375, 0.5, 0.375, 0.875, 0.3437, 0.875, 0.3437, 0.9375, 0.375, 0.9375, 0.3437, 0.125, 0.3125, 0.125, 0.3125, 0.1875, 0.3437, 0.1875, 0.3437, 0.5625, 0.3125, 0.5625, 0.3125, 0.625, 0.3437, 0.625, 0.3437, 0.0625, 0.3125, 0.0625, 0.3125, 0.125, 0.3437, 0.125, 0.3437, 0.5, 0.3125, 0.5, 0.3125, 0.5625, 0.3437, 0.5625, 0.3437, 0.4375, 0.3125, 0.4375, 0.3125, 0.5, 0.3437, 0.5, 0.3437, 0.875, 0.3125, 0.875, 0.3125, 0.9375, 0.3437, 0.9375, 0.3437, 0.375, 0.3125, 0.375, 0.3125, 0.4375, 0.3437, 0.4375, 0.3437, 0.8125, 0.3125, 0.8125, 0.3125, 0.875, 0.3437, 0.875, 0.3437, 0.3125, 0.3125, 0.3125, 0.3125, 0.375, 0.3437, 0.375, 0.3437, 0.75, 0.3125, 0.75, 0.3125, 0.8125, 0.3437, 0.8125, 0.3437, 0.25, 0.3125, 0.25, 0.3125, 0.3125, 0.3437, 0.3125, 0.3437, 0.6875, 0.3125, 0.6875, 0.3125, 0.75, 0.3437, 0.75, 0.3437, 0.1875, 0.3125, 0.1875, 0.3125, 0.25, 0.3437, 0.25, 0.3437, 0.625, 0.3125, 0.625, 0.3125, 0.6875, 0.3437, 0.6875, 0.3125, 0.8125, 0.2812, 0.8125, 0.2812, 0.875, 0.3125, 0.875, 0.3125, 0.3125, 0.2812, 0.3125, 0.2812, 0.375, 0.3125, 0.375, 0.3125, 0.75, 0.2812, 0.75, 0.2812, 0.8125, 0.3125, 0.8125, 0.3125, 0.25, 0.2812, 0.25, 0.2812, 0.3125, 0.3125, 0.3125, 0.3125, 0.6875, 0.2812, 0.6875, 0.2812, 0.75, 0.3125, 0.75, 0.3125, 0.1875, 0.2812, 0.1875, 0.2812, 0.25, 0.3125, 0.25, 0.3125, 0.625, 0.2812, 0.625, 0.2812, 0.6875, 0.3125, 0.6875, 0.3125, 0.125, 0.2812, 0.125, 0.2812, 0.1875, 0.3125, 0.1875, 0.3125, 0.5625, 0.2812, 0.5625, 0.2812, 0.625, 0.3125, 0.625, 0.3125, 0.0625, 0.2812, 0.0625, 0.2812, 0.125, 0.3125, 0.125, 0.3125, 0.5, 0.2812, 0.5, 0.2812, 0.5625, 0.3125, 0.5625, 0.3125, 0.4375, 0.2812, 0.4375, 0.2812, 0.5, 0.3125, 0.5, 0.3125, 0.875, 0.2812, 0.875, 0.2812, 0.9375, 0.3125, 0.9375, 0.3125, 0.375, 0.2812, 0.375, 0.2812, 0.4375, 0.3125, 0.4375, 0.2812, 0.5625, 0.25, 0.5625, 0.25, 0.625, 0.2812, 0.625, 0.2812, 0.0625, 0.25, 0.0625, 0.25, 0.125, 0.2812, 0.125, 0.2812, 0.5, 0.25, 0.5, 0.25, 0.5625, 0.2812, 0.5625, 0.2812, 0.4375, 0.25, 0.4375, 0.25, 0.5, 0.2812, 0.5, 0.2812, 0.875, 0.25, 0.875, 0.25, 0.9375, 0.2812, 0.9375, 0.2812, 0.375, 0.25, 0.375, 0.25, 0.4375, 0.2812, 0.4375, 0.2812, 0.8125, 0.25, 0.8125, 0.25, 0.875, 0.2812, 0.875, 0.2812, 0.3125, 0.25, 0.3125, 0.25, 0.375, 0.2812, 0.375, 0.2812, 0.75, 0.25, 0.75, 0.25, 0.8125, 0.2812, 0.8125, 0.2812, 0.25, 0.25, 0.25, 0.25, 0.3125, 0.2812, 0.3125, 0.2812, 0.6875, 0.25, 0.6875, 0.25, 0.75, 0.2812, 0.75, 0.2812, 0.1875, 0.25, 0.1875, 0.25, 0.25, 0.2812, 0.25, 0.2812, 0.625, 0.25, 0.625, 0.25, 0.6875, 0.2812, 0.6875, 0.2812, 0.125, 0.25, 0.125, 0.25, 0.1875, 0.2812, 0.1875, 0.25, 0.3125, 0.2187, 0.3125, 0.2188, 0.375, 0.25, 0.375, 0.25, 0.75, 0.2187, 0.75, 0.2188, 0.8125, 0.25, 0.8125, 0.25, 0.25, 0.2187, 0.25, 0.2187, 0.3125, 0.25, 0.3125, 0.25, 0.6875, 0.2187, 0.6875, 0.2187, 0.75, 0.25, 0.75, 0.25, 0.1875, 0.2187, 0.1875, 0.2187, 0.25, 0.25, 0.25, 0.25, 0.625, 0.2188, 0.625, 0.2187, 0.6875, 0.25, 0.6875, 0.25, 0.125, 0.2187, 0.125, 0.2187, 0.1875, 0.25, 0.1875, 0.25, 0.5625, 0.2187, 0.5625, 0.2188, 0.625, 0.25, 0.625, 0.25, 0.0625, 0.2187, 0.0625, 0.2187, 0.125, 0.25, 0.125, 0.25, 0.5, 0.2187, 0.5, 0.2187, 0.5625, 0.25, 0.5625, 0.25, 0.4375, 0.2187, 0.4375, 0.2187, 0.5, 0.25, 0.5, 0.25, 0.875, 0.2187, 0.875, 0.2187, 0.9375, 0.25, 0.9375, 0.25, 0.375, 0.2188, 0.375, 0.2187, 0.4375, 0.25, 0.4375, 0.25, 0.8125, 0.2188, 0.8125, 0.2187, 0.875, 0.25, 0.875, 0.2187, 0.0625, 0.1875, 0.0625, 0.1875, 0.125, 0.2187, 0.125, 0.2187, 0.5, 0.1875, 0.5, 0.1875, 0.5625, 0.2187, 0.5625, 0.2187, 0.4375, 0.1875, 0.4375, 0.1875, 0.5, 0.2187, 0.5, 0.2187, 0.875, 0.1875, 0.875, 0.1875, 0.9375, 0.2187, 0.9375, 0.2188, 0.375, 0.1875, 0.375, 0.1875, 0.4375, 0.2187, 0.4375, 0.2188, 0.8125, 0.1875, 0.8125, 0.1875, 0.875, 0.2187, 0.875, 0.2187, 0.3125, 0.1875, 0.3125, 0.1875, 0.375, 0.2188, 0.375, 0.2187, 0.75, 0.1875, 0.75, 0.1875, 0.8125, 0.2188, 0.8125, 0.2187, 0.25, 0.1875, 0.25, 0.1875, 0.3125, 0.2187, 0.3125, 0.2187, 0.6875, 0.1875, 0.6875, 0.1875, 0.75, 0.2187, 0.75, 0.2187, 0.1875, 0.1875, 0.1875, 0.1875, 0.25, 0.2187, 0.25, 0.2188, 0.625, 0.1875, 0.625, 0.1875, 0.6875, 0.2187, 0.6875, 0.2187, 0.125, 0.1875, 0.125, 0.1875, 0.1875, 0.2187, 0.1875, 0.2187, 0.5625, 0.1875, 0.5625, 0.1875, 0.625, 0.2188, 0.625, 0.1875, 0.25, 0.1563, 0.25, 0.1563, 0.3125, 0.1875, 0.3125, 0.1875, 0.6875, 0.1563, 0.6875, 0.1563, 0.75, 0.1875, 0.75, 0.1875, 0.1875, 0.1563, 0.1875, 0.1563, 0.25, 0.1875, 0.25, 0.1875, 0.625, 0.1563, 0.625, 0.1563, 0.6875, 0.1875, 0.6875, 0.1875, 0.125, 0.1563, 0.125, 0.1563, 0.1875, 0.1875, 0.1875, 0.1875, 0.5625, 0.1563, 0.5625, 0.1563, 0.625, 0.1875, 0.625, 0.1875, 0.0625, 0.1563, 0.0625, 0.1563, 0.125, 0.1875, 0.125, 0.1875, 0.5, 0.1563, 0.5, 0.1563, 0.5625, 0.1875, 0.5625, 0.1875, 0.4375, 0.1563, 0.4375, 0.1563, 0.5, 0.1875, 0.5, 0.1875, 0.875, 0.1563, 0.875, 0.1563, 0.9375, 0.1875, 0.9375, 0.1875, 0.375, 0.1563, 0.375, 0.1563, 0.4375, 0.1875, 0.4375, 0.1875, 0.8125, 0.1563, 0.8125, 0.1563, 0.875, 0.1875, 0.875, 0.1875, 0.3125, 0.1563, 0.3125, 0.1563, 0.375, 0.1875, 0.375, 0.1875, 0.75, 0.1563, 0.75, 0.1563, 0.8125, 0.1875, 0.8125, 0.1563, 0.4375, 0.125, 0.4375, 0.125, 0.5, 0.1563, 0.5, 0.1563, 0.875, 0.125, 0.875, 0.125, 0.9375, 0.1563, 0.9375, 0.1563, 0.375, 0.125, 0.375, 0.125, 0.4375, 0.1563, 0.4375, 0.1563, 0.8125, 0.125, 0.8125, 0.125, 0.875, 0.1563, 0.875, 0.1563, 0.3125, 0.125, 0.3125, 0.125, 0.375, 0.1563, 0.375, 0.1563, 0.75, 0.125, 0.75, 0.125, 0.8125, 0.1563, 0.8125, 0.1563, 0.25, 0.125, 0.25, 0.125, 0.3125, 0.1563, 0.3125, 0.1563, 0.6875, 0.125, 0.6875, 0.125, 0.75, 0.1563, 0.75, 0.1563, 0.1875, 0.125, 0.1875, 0.125, 0.25, 0.1563, 0.25, 0.1563, 0.625, 0.125, 0.625, 0.125, 0.6875, 0.1563, 0.6875, 0.1563, 0.125, 0.125, 0.125, 0.125, 0.1875, 0.1563, 0.1875, 0.1563, 0.5625, 0.125, 0.5625, 0.125, 0.625, 0.1563, 0.625, 0.1563, 0.0625, 0.125, 0.0625, 0.125, 0.125, 0.1563, 0.125, 0.1563, 0.5, 0.125, 0.5, 0.125, 0.5625, 0.1563, 0.5625, 0.125, 0.6875, 0.09375, 0.6875, 0.09375, 0.75, 0.125, 0.75, 0.125, 0.1875, 0.09375, 0.1875, 0.09375, 0.25, 0.125, 0.25, 0.125, 0.625, 0.09375, 0.625, 0.09375, 0.6875, 0.125, 0.6875, 0.125, 0.125, 0.09375, 0.125, 0.09375, 0.1875, 0.125, 0.1875, 0.125, 0.5625, 0.09375, 0.5625, 0.09375, 0.625, 0.125, 0.625, 0.125, 0.0625, 0.09375, 0.0625, 0.09375, 0.125, 0.125, 0.125, 0.125, 0.5, 0.09375, 0.5, 0.09375, 0.5625, 0.125, 0.5625, 0.125, 0.4375, 0.09375, 0.4375, 0.09375, 0.5, 0.125, 0.5, 0.125, 0.875, 0.09375, 0.875, 0.09375, 0.9375, 0.125, 0.9375, 0.125, 0.375, 0.09375, 0.375, 0.09375, 0.4375, 0.125, 0.4375, 0.125, 0.8125, 0.09375, 0.8125, 0.09375, 0.875, 0.125, 0.875, 0.125, 0.3125, 0.09375, 0.3125, 0.09375, 0.375, 0.125, 0.375, 0.125, 0.75, 0.09375, 0.75, 0.09375, 0.8125, 0.125, 0.8125, 0.125, 0.25, 0.09375, 0.25, 0.09375, 0.3125, 0.125, 0.3125, 0.09375, 0.4375, 0.0625, 0.4375, 0.0625, 0.5, 0.09375, 0.5, 0.09375, 0.875, 0.0625, 0.875, 0.0625, 0.9375, 0.09375, 0.9375, 0.09375, 0.375, 0.0625, 0.375, 0.0625, 0.4375, 0.09375, 0.4375, 0.09375, 0.8125, 0.0625, 0.8125, 0.0625, 0.875, 0.09375, 0.875, 0.09375, 0.3125, 0.0625, 0.3125, 0.0625, 0.375, 0.09375, 0.375, 0.09375, 0.75, 0.0625, 0.75, 0.0625, 0.8125, 0.09375, 0.8125, 0.09375, 0.25, 0.0625, 0.25, 0.0625, 0.3125, 0.09375, 0.3125, 0.09375, 0.6875, 0.0625, 0.6875, 0.0625, 0.75, 0.09375, 0.75, 0.09375, 0.1875, 0.0625, 0.1875, 0.0625, 0.25, 0.09375, 0.25, 0.09375, 0.625, 0.0625, 0.625, 0.0625, 0.6875, 0.09375, 0.6875, 0.09375, 0.125, 0.0625, 0.125, 0.0625, 0.1875, 0.09375, 0.1875, 0.09375, 0.5625, 0.0625, 0.5625, 0.0625, 0.625, 0.09375, 0.625, 0.09375, 0.0625, 0.0625, 0.0625, 0.0625, 0.125, 0.09375, 0.125, 0.09375, 0.5, 0.0625, 0.5, 0.0625, 0.5625, 0.09375, 0.5625, 0.0625, 0.1875, 0.03125, 0.1875, 0.03125, 0.25, 0.0625, 0.25, 0.0625, 0.625, 0.03125, 0.625, 0.03125, 0.6875, 0.0625, 0.6875, 0.0625, 0.125, 0.03125, 0.125, 0.03125, 0.1875, 0.0625, 0.1875, 0.0625, 0.5625, 0.03125, 0.5625, 0.03125, 0.625, 0.0625, 0.625, 0.0625, 0.0625, 0.03125, 0.0625, 0.03125, 0.125, 0.0625, 0.125, 0.0625, 0.5, 0.03125, 0.5, 0.03125, 0.5625, 0.0625, 0.5625, 0.0625, 0.4375, 0.03125, 0.4375, 0.03125, 0.5, 0.0625, 0.5, 0.0625, 0.875, 0.03125, 0.875, 0.03125, 0.9375, 0.0625, 0.9375, 0.0625, 0.375, 0.03125, 0.375, 0.03125, 0.4375, 0.0625, 0.4375, 0.0625, 0.8125, 0.03125, 0.8125, 0.03125, 0.875, 0.0625, 0.875, 0.0625, 0.3125, 0.03125, 0.3125, 0.03125, 0.375, 0.0625, 0.375, 0.0625, 0.75, 0.03125, 0.75, 0.03125, 0.8125, 0.0625, 0.8125, 0.0625, 0.25, 0.03125, 0.25, 0.03125, 0.3125, 0.0625, 0.3125, 0.0625, 0.6875, 0.03125, 0.6875, 0.03125, 0.75, 0.0625, 0.75, 0.03125, 0.875, 2.682e-07, 0.875, 5.066e-07, 0.9375, 0.03125, 0.9375, 0.03125, 0.375, 1.192e-07, 0.375, 8.941e-08, 0.4375, 0.03125, 0.4375, 0.03125, 0.8125, 1.788e-07, 0.8125, 2.682e-07, 0.875, 0.03125, 0.875, 0.03125, 0.3125, 1.192e-07, 0.3125, 1.192e-07, 0.375, 0.03125, 0.375, 0.03125, 0.75, 1.192e-07, 0.75, 1.788e-07, 0.8125, 0.03125, 0.8125, 0.03125, 0.25, 1.192e-07, 0.25, 1.192e-07, 0.3125, 0.03125, 0.3125, 0.03125, 0.6875, 1.192e-07, 0.6875, 1.192e-07, 0.75, 0.03125, 0.75, 0.03125, 0.1875, 1.788e-07, 0.1875, 1.192e-07, 0.25, 0.03125, 0.25, 0.03125, 0.625, 1.192e-07, 0.625, 1.192e-07, 0.6875, 0.03125, 0.6875, 0.03125, 0.125, 2.384e-07, 0.125, 1.788e-07, 0.1875, 0.03125, 0.1875, 0.03125, 0.5625, 8.941e-08, 0.5625, 1.192e-07, 0.625, 0.03125, 0.625, 0.03125, 0.0625, 5.364e-07, 0.0625, 2.384e-07, 0.125, 0.03125, 0.125, 0.03125, 0.5, 8.941e-08, 0.5, 8.941e-08, 0.5625, 0.03125, 0.5625, 0.03125, 0.4375, 8.941e-08, 0.4375, 8.941e-08, 0.5, 0.03125, 0.5, 1.0, 0.625, 0.9688, 0.625, 0.9688, 0.6875, 1.0, 0.6875, 1.0, 0.125, 0.9688, 0.125, 0.9688, 0.1875, 1.0, 0.1875, 1.0, 0.5625, 0.9688, 0.5625, 0.9688, 0.625, 1.0, 0.625, 1.0, 0.0625, 0.9688, 0.0625, 0.9688, 0.125, 1.0, 0.125, 1.0, 0.5, 0.9688, 0.5, 0.9688, 0.5625, 1.0, 0.5625, 1.0, 0.4375, 0.9688, 0.4375, 0.9688, 0.5, 1.0, 0.5, 1.0, 0.875, 0.9688, 0.875, 0.9688, 0.9375, 1.0, 0.9375, 1.0, 0.375, 0.9688, 0.375, 0.9688, 0.4375, 1.0, 0.4375, 1.0, 0.8125, 0.9688, 0.8125, 0.9688, 0.875, 1.0, 0.875, 1.0, 0.3125, 0.9688, 0.3125, 0.9688, 0.375, 1.0, 0.375, 1.0, 0.75, 0.9688, 0.75, 0.9688, 0.8125, 1.0, 0.8125, 1.0, 0.25, 0.9688, 0.25, 0.9688, 0.3125, 1.0, 0.3125, 1.0, 0.6875, 0.9688, 0.6875, 0.9688, 0.75, 1.0, 0.75, 1.0, 0.1875, 0.9688, 0.1875, 0.9688, 0.25, 1.0, 0.25, 0.9688, 0.375, 0.9375, 0.375, 0.9375, 0.4375, 0.9688, 0.4375, 0.9688, 0.8125, 0.9375, 0.8125, 0.9375, 0.875, 0.9688, 0.875, 0.9688, 0.3125, 0.9375, 0.3125, 0.9375, 0.375, 0.9688, 0.375, 0.9688, 0.75, 0.9375, 0.75, 0.9375, 0.8125, 0.9688, 0.8125, 0.9688, 0.25, 0.9375, 0.25, 0.9375, 0.3125, 0.9688, 0.3125, 0.9688, 0.6875, 0.9375, 0.6875, 0.9375, 0.75, 0.9688, 0.75, 0.9688, 0.1875, 0.9375, 0.1875, 0.9375, 0.25, 0.9688, 0.25, 0.9688, 0.625, 0.9375, 0.625, 0.9375, 0.6875, 0.9688, 0.6875, 0.9688, 0.125, 0.9375, 0.125, 0.9375, 0.1875, 0.9688, 0.1875, 0.9688, 0.5625, 0.9375, 0.5625, 0.9375, 0.625, 0.9688, 0.625, 0.9688, 0.0625, 0.9375, 0.0625, 0.9375, 0.125, 0.9688, 0.125, 0.9688, 0.5, 0.9375, 0.5, 0.9375, 0.5625, 0.9688, 0.5625, 0.9688, 0.4375, 0.9375, 0.4375, 0.9375, 0.5, 0.9688, 0.5, 0.9688, 0.875, 0.9375, 0.875, 0.9375, 0.9375, 0.9688, 0.9375, 0.9375, 0.125, 0.9063, 0.125, 0.9063, 0.1875, 0.9375, 0.1875, 0.9375, 0.5625, 0.9062, 0.5625, 0.9063, 0.625, 0.9375, 0.625, 0.9375, 0.0625, 0.9063, 0.0625, 0.9063, 0.125, 0.9375, 0.125, 0.9375, 0.5, 0.9062, 0.5, 0.9062, 0.5625, 0.9375, 0.5625, 0.9375, 0.4375, 0.9062, 0.4375, 0.9062, 0.5, 0.9375, 0.5, 0.9375, 0.875, 0.9063, 0.875, 0.9063, 0.9375, 0.9375, 0.9375, 0.9375, 0.375, 0.9063, 0.375, 0.9062, 0.4375, 0.9375, 0.4375, 0.9375, 0.8125, 0.9063, 0.8125, 0.9063, 0.875, 0.9375, 0.875, 0.9375, 0.3125, 0.9063, 0.3125, 0.9063, 0.375, 0.9375, 0.375, 0.9375, 0.75, 0.9063, 0.75, 0.9063, 0.8125, 0.9375, 0.8125, 0.9375, 0.25, 0.9063, 0.25, 0.9063, 0.3125, 0.9375, 0.3125, 0.9375, 0.6875, 0.9063, 0.6875, 0.9063, 0.75, 0.9375, 0.75, 0.9375, 0.1875, 0.9063, 0.1875, 0.9063, 0.25, 0.9375, 0.25, 0.9375, 0.625, 0.9063, 0.625, 0.9063, 0.6875, 0.9375, 0.6875, 0.9063, 0.3125, 0.875, 0.3125, 0.875, 0.375, 0.9063, 0.375, 0.9063, 0.75, 0.875, 0.75, 0.875, 0.8125, 0.9063, 0.8125, 0.9063, 0.25, 0.875, 0.25, 0.875, 0.3125, 0.9063, 0.3125, 0.9063, 0.6875, 0.875, 0.6875, 0.875, 0.75, 0.9063, 0.75, 0.9063, 0.1875, 0.875, 0.1875, 0.875, 0.25, 0.9063, 0.25, 0.9063, 0.625, 0.875, 0.625, 0.875, 0.6875, 0.9063, 0.6875, 0.9063, 0.125, 0.875, 0.125, 0.875, 0.1875, 0.9063, 0.1875, 0.9062, 0.5625, 0.875, 0.5625, 0.875, 0.625, 0.9063, 0.625, 0.9063, 0.0625, 0.875, 0.0625, 0.875, 0.125, 0.9063, 0.125, 0.9062, 0.5, 0.875, 0.5, 0.875, 0.5625, 0.9062, 0.5625, 0.9062, 0.4375, 0.875, 0.4375, 0.875, 0.5, 0.9062, 0.5, 0.9063, 0.875, 0.875, 0.875, 0.875, 0.9375, 0.9063, 0.9375, 0.9063, 0.375, 0.875, 0.375, 0.875, 0.4375, 0.9062, 0.4375, 0.9063, 0.8125, 0.875, 0.8125, 0.875, 0.875, 0.9063, 0.875, 0.875, 0.0625, 0.8438, 0.0625, 0.8438, 0.125, 0.875, 0.125, 0.875, 0.5, 0.8438, 0.5, 0.8438, 0.5625, 0.875, 0.5625, 0.875, 0.4375, 0.8438, 0.4375, 0.8438, 0.5, 0.875, 0.5, 0.875, 0.875, 0.8438, 0.875, 0.8438, 0.9375, 0.875, 0.9375, 0.875, 0.375, 0.8438, 0.375, 0.8438, 0.4375, 0.875, 0.4375, 0.875, 0.8125, 0.8438, 0.8125, 0.8438, 0.875, 0.875, 0.875, 0.875, 0.3125, 0.8438, 0.3125, 0.8438, 0.375, 0.875, 0.375, 0.875, 0.75, 0.8438, 0.75, 0.8438, 0.8125, 0.875, 0.8125, 0.875, 0.25, 0.8438, 0.25, 0.8438, 0.3125, 0.875, 0.3125, 0.875, 0.6875, 0.8438, 0.6875, 0.8438, 0.75, 0.875, 0.75, 0.875, 0.1875, 0.8438, 0.1875, 0.8438, 0.25, 0.875, 0.25, 0.875, 0.625, 0.8438, 0.625, 0.8438, 0.6875, 0.875, 0.6875, 0.875, 0.125, 0.8438, 0.125, 0.8438, 0.1875, 0.875, 0.1875, 0.875, 0.5625, 0.8438, 0.5625, 0.8438, 0.625, 0.875, 0.625, 0.8438, 0.75, 0.8125, 0.75, 0.8125, 0.8125, 0.8438, 0.8125, 0.8438, 0.25, 0.8125, 0.25, 0.8125, 0.3125, 0.8438, 0.3125, 0.8438, 0.6875, 0.8125, 0.6875, 0.8125, 0.75, 0.8438, 0.75, 0.8438, 0.1875, 0.8125, 0.1875, 0.8125, 0.25, 0.8438, 0.25, 0.8438, 0.625, 0.8125, 0.625, 0.8125, 0.6875, 0.8438, 0.6875, 0.8438, 0.125, 0.8125, 0.125, 0.8125, 0.1875, 0.8438, 0.1875, 0.8438, 0.5625, 0.8125, 0.5625, 0.8125, 0.625, 0.8438, 0.625, 0.8438, 0.0625, 0.8125, 0.0625, 0.8125, 0.125, 0.8438, 0.125, 0.8438, 0.5, 0.8125, 0.5, 0.8125, 0.5625, 0.8438, 0.5625, 0.8438, 0.4375, 0.8125, 0.4375, 0.8125, 0.5, 0.8438, 0.5, 0.8438, 0.875, 0.8125, 0.875, 0.8125, 0.9375, 0.8438, 0.9375, 0.8438, 0.375, 0.8125, 0.375, 0.8125, 0.4375, 0.8438, 0.4375, 0.8438, 0.8125, 0.8125, 0.8125, 0.8125, 0.875, 0.8438, 0.875, 0.8438, 0.3125, 0.8125, 0.3125, 0.8125, 0.375, 0.8438, 0.375, 0.8125, 0.5, 0.7812, 0.5, 0.7812, 0.5625, 0.8125, 0.5625, 0.8125, 0.4375, 0.7812, 0.4375, 0.7812, 0.5, 0.8125, 0.5, 0.8125, 0.875, 0.7813, 0.875, 0.7813, 0.9375, 0.8125, 0.9375, 0.8125, 0.375, 0.7813, 0.375, 0.7812, 0.4375, 0.8125, 0.4375, 0.8125, 0.8125, 0.7813, 0.8125, 0.7813, 0.875, 0.8125, 0.875, 0.8125, 0.3125, 0.7812, 0.3125, 0.7813, 0.375, 0.8125, 0.375, 0.8125, 0.75, 0.7812, 0.75, 0.7813, 0.8125, 0.8125, 0.8125, 0.8125, 0.25, 0.7812, 0.25, 0.7812, 0.3125, 0.8125, 0.3125, 0.8125, 0.6875, 0.7812, 0.6875, 0.7812, 0.75, 0.8125, 0.75, 0.8125, 0.1875, 0.7813, 0.1875, 0.7812, 0.25, 0.8125, 0.25, 0.8125, 0.625, 0.7813, 0.625, 0.7812, 0.6875, 0.8125, 0.6875, 0.8125, 0.125, 0.7813, 0.125, 0.7813, 0.1875, 0.8125, 0.1875, 0.8125, 0.5625, 0.7812, 0.5625, 0.7813, 0.625, 0.8125, 0.625, 0.8125, 0.0625, 0.7813, 0.0625, 0.7813, 0.125, 0.8125, 0.125, 0.75, 0.9375, 0.7188, 0.9375, 1.0, 1.0, 1.0, 0.0, 0.7188, 0.0625, 0.75, 0.0625, 0.7188, 0.9375, 0.6875, 0.9375, 1.0, 1.0, 1.0, 0.0, 0.6875, 0.0625, 0.7188, 0.0625, 0.6875, 0.9375, 0.6562, 0.9375, 1.0, 1.0, 2.898e-05, 1.922e-05, 0.6562, 0.0625, 0.6875, 0.0625, 0.6562, 0.9375, 0.625, 0.9375, 1.0, 1.0, 2.898e-05, 1.922e-05, 0.625, 0.0625, 0.6562, 0.0625, 0.625, 0.9375, 0.5937, 0.9375, 1.0, 1.0, 2.898e-05, 1.922e-05, 0.5937, 0.0625, 0.625, 0.0625, 0.5937, 0.9375, 0.5625, 0.9375, 2.76e-05, 1.0, 2.898e-05, 1.922e-05, 0.5625, 0.0625, 0.5937, 0.0625, 0.5625, 0.9375, 0.5312, 0.9375, 2.76e-05, 1.0, 2.898e-05, 1.922e-05, 0.5312, 0.0625, 0.5625, 0.0625, 0.5312, 0.9375, 0.5, 0.9375, 2.76e-05, 1.0, 2.898e-05, 1.922e-05, 0.5, 0.0625, 0.5312, 0.0625, 2.898e-05, 1.922e-05, 0.4687, 0.0625, 0.5, 0.0625, 0.5, 0.9375, 0.4687, 0.9375, 2.76e-05, 1.0, 0.4687, 0.9375, 0.4375, 0.9375, 2.76e-05, 1.0, 2.898e-05, 1.922e-05, 0.4375, 0.0625, 0.4687, 0.0625, 0.4375, 0.9375, 0.4062, 0.9375, 2.76e-05, 1.0, 2.898e-05, 1.922e-05, 0.4062, 0.0625, 0.4375, 0.0625, 0.4062, 0.9375, 0.375, 0.9375, 2.76e-05, 1.0, 2.898e-05, 1.922e-05, 0.375, 0.0625, 0.4062, 0.0625, 0.375, 0.9375, 0.3437, 0.9375, 2.76e-05, 1.0, 2.898e-05, 1.922e-05, 0.3437, 0.0625, 0.375, 0.0625, 0.3437, 0.9375, 0.3125, 0.9375, 2.76e-05, 1.0, 2.898e-05, 1.922e-05, 0.3125, 0.0625, 0.3437, 0.0625, 0.3125, 0.9375, 0.2812, 0.9375, 2.76e-05, 1.0, 2.898e-05, 1.922e-05, 0.2812, 0.0625, 0.3125, 0.0625, 0.2812, 0.9375, 0.25, 0.9375, 2.76e-05, 1.0, 2.898e-05, 1.922e-05, 0.25, 0.0625, 0.2812, 0.0625, 0.25, 0.9375, 0.2187, 0.9375, 2.76e-05, 1.0, 2.898e-05, 1.922e-05, 0.2187, 0.0625, 0.25, 0.0625, 0.2187, 0.9375, 0.1875, 0.9375, 2.76e-05, 1.0, 2.898e-05, 1.922e-05, 0.1875, 0.0625, 0.2187, 0.0625, 0.1875, 0.9375, 0.1563, 0.9375, 2.76e-05, 1.0, 2.898e-05, 1.922e-05, 0.1563, 0.0625, 0.1875, 0.0625, 0.1563, 0.9375, 0.125, 0.9375, 2.76e-05, 1.0, 2.898e-05, 1.922e-05, 0.125, 0.0625, 0.1563, 0.0625, 0.125, 0.9375, 0.09375, 0.9375, 2.76e-05, 1.0, 2.898e-05, 1.922e-05, 0.09375, 0.0625, 0.125, 0.0625, 0.09375, 0.9375, 0.0625, 0.9375, 2.76e-05, 1.0, 2.898e-05, 1.922e-05, 0.0625, 0.0625, 0.09375, 0.0625, 0.0625, 0.9375, 0.03125, 0.9375, 2.76e-05, 1.0, 2.898e-05, 1.922e-05, 0.03125, 0.0625, 0.0625, 0.0625, 0.03125, 0.9375, 5.066e-07, 0.9375, 2.76e-05, 1.0, 2.898e-05, 1.922e-05, 5.364e-07, 0.0625, 0.03125, 0.0625, 1.0, 0.9375, 0.9688, 0.9375, 1.0, 1.0, 1.0, 0.0, 0.9688, 0.0625, 1.0, 0.0625, 0.9688, 0.9375, 0.9375, 0.9375, 1.0, 1.0, 1.0, 0.0, 0.9375, 0.0625, 0.9688, 0.0625, 0.9375, 0.9375, 0.9063, 0.9375, 1.0, 1.0, 1.0, 0.0, 0.9063, 0.0625, 0.9375, 0.0625, 0.9063, 0.9375, 0.875, 0.9375, 1.0, 1.0, 1.0, 0.0, 0.875, 0.0625, 0.9063, 0.0625, 0.875, 0.9375, 0.8438, 0.9375, 1.0, 1.0, 1.0, 0.0, 0.8438, 0.0625, 0.875, 0.0625, 0.8438, 0.9375, 0.8125, 0.9375, 1.0, 1.0, 1.0, 0.0, 0.8125, 0.0625, 0.8438, 0.0625, 0.8125, 0.9375, 0.7813, 0.9375, 1.0, 1.0, 1.0, 0.0, 0.7813, 0.0625, 0.8125, 0.0625, 0.7812, 0.25, 0.75, 0.25, 0.75, 0.3125, 0.7812, 0.3125, 0.7812, 0.6875, 0.75, 0.6875, 0.75, 0.75, 0.7812, 0.75, 0.7813, 0.1875, 0.75, 0.1875, 0.75, 0.25, 0.7812, 0.25, 0.7813, 0.625, 0.75, 0.625, 0.75, 0.6875, 0.7812, 0.6875, 0.7813, 0.125, 0.75, 0.125, 0.75, 0.1875, 0.7813, 0.1875, 0.7812, 0.5625, 0.75, 0.5625, 0.75, 0.625, 0.7813, 0.625, 0.7813, 0.0625, 0.75, 0.0625, 0.75, 0.125, 0.7813, 0.125, 0.7812, 0.5, 0.75, 0.5, 0.75, 0.5625, 0.7812, 0.5625, 0.7813, 0.9375, 0.75, 0.9375, 1.0, 1.0, 1.0, 0.0, 0.75, 0.0625, 0.7813, 0.0625, 0.7812, 0.4375, 0.75, 0.4375, 0.75, 0.5, 0.7812, 0.5, 0.7813, 0.875, 0.75, 0.875, 0.75, 0.9375, 0.7813, 0.9375, 0.7813, 0.375, 0.75, 0.375, 0.75, 0.4375, 0.7812, 0.4375, 0.7813, 0.8125, 0.75, 0.8125, 0.75, 0.875, 0.7813, 0.875, 0.7812, 0.3125, 0.75, 0.3125, 0.75, 0.375, 0.7813, 0.375, 0.7812, 0.75, 0.75, 0.75, 0.75, 0.8125, 0.7813, 0.8125])
me_sphere.materials.append(mat_weatherstructure)
me_sphere.use_remesh_preserve_volume = False
me_sphere.use_remesh_preserve_attributes = False
me_sphere.use_mirror_vertex_groups = False
me_sphere.update()
me_cube_000 = bpy.data.meshes.new('Cube.000')
me_cube_000.from_pydata([(0.2948, -0.05393, 1.015), (-0.2031, -0.2622, 1.302), (0.07839, 0.3409, 1.155), (0.05996, 0.2072, 0.709), (0.05249, -0.2356, 0.8203), (-0.316, 0.1404, 1.33), (0.2762, 0.1166, 1.051), (0.3071, 0.191, 1.311), (-0.1166, 0.03694, 0.3584), (0.2128, -0.2908, 1.274), (-0.2493, -0.1341, 1.091), (0.0008961, -0.3392, 1.244), (-0.02006, 0.08586, 0.1748), (-0.3023, -0.1408, 1.341), (0.202, 0.2531, 1.107), (0.3664, 0.01972, 1.259), (0.1401, 0.3385, 1.3), (-0.08759, 0.1992, 0.7525), (-0.06618, 0.3532, 1.291), (0.1217, -0.3411, 1.268), (-0.1988, 0.2782, 1.248), (-0.111, -0.2081, 0.9111), (-0.3305, -0.007431, 1.279), (-0.09996, -0.3333, 1.323), (0.07496, 0.06369, 0.2006), (0.3398, -0.1248, 1.273), (0.101, -0.06985, 0.294), (0.1679, 0.1288, 0.7096), (-0.04505, 0.3122, 1.08), (0.05153, -0.1158, 0.2818), (-0.2594, 0.09005, 1.048), (-0.1805, 0.1782, 0.9402), (0.007998, -0.01342, 0.01246), (-0.0407, -0.08721, 0.2448), (-0.2045, -0.04656, 0.7501), (0.1835, -0.002932, 0.596), (0.2149, -0.1945, 0.9557), (0.2034, -0.09458, 0.7198), (0.06874, 0.1301, 0.4049), (-0.1353, 0.332, 1.282), (0.03378, 0.3609, 1.298), (-0.2855, -0.1396, 1.253), (0.1646, -0.2922, 1.143), (0.1429, -0.04013, 0.4154), (-0.05006, 0.1366, 0.4304), (0.01482, 0.3296, 1.108), (0.07864, 0.2874, 0.982), (0.03843, 0.02397, 0.04913), (-0.1454, -0.305, 1.301), (0.3652, -0.05249, 1.263), (0.2889, 0.0267, 1.011), (0.1858, 0.3053, 1.239), (0.01105, 0.1431, 0.3976), (0.01773, -0.1089, 0.2435), (-0.07588, -0.1426, 0.5591), (-0.1586, -0.1184, 0.7495), (-0.3224, -0.08273, 1.317), (-0.0008247, -0.1654, 0.5078), (-0.2612, -0.2007, 1.321), (0.2486, 0.1894, 1.088), (0.1408, 0.3072, 1.124), (0.1714, -0.3214, 1.265), (-0.3068, 0.04316, 1.179), (-0.02773, -0.2276, 0.836), (0.03487, -0.07018, 0.1196), (0.1223, 0.09862, 0.4614), (0.1367, 0.2388, 0.924), (-0.06704, 0.2643, 0.9463), (-0.1898, -0.1669, 0.985), (-0.12, 0.3114, 1.172), (-0.275, 0.2023, 1.302), (-0.2335, -0.09056, 0.9464), (0.007882, 0.2705, 0.9146), (0.02388, -0.3046, 1.098), (0.09446, -0.1588, 0.5566), (-0.1955, 0.227, 1.098), (-0.08226, -0.02863, 0.2191), (0.2301, 0.05616, 0.8229), (-0.1649, -0.2484, 1.151), (0.06213, -0.346, 1.253), (0.2412, -0.03465, 0.83), (-0.2485, 0.1907, 1.192), (-0.1615, -0.008297, 0.5216), (-0.1444, 0.1907, 0.8573), (0.2909, -0.1686, 1.155), (-0.2283, -0.2035, 1.197), (0.05645, -0.03458, 0.09607), (0.1756, 0.07079, 0.6233), (-0.2984, -0.074, 1.179), (-0.05711, -0.3346, 1.273), (0.3075, 0.156, 1.219), (0.2343, 0.2746, 1.31), (0.3302, -0.09021, 1.162), (-0.283, -0.02359, 1.054), (-0.04928, 0.004696, 0.09292), (0.1543, -0.1323, 0.6121), (-0.3318, 0.07516, 1.315), (0.1291, 0.0335, 0.3641), (-0.01578, -0.04719, 0.0777), (-0.06346, 0.06266, 0.2112), (0.3482, 0.1052, 1.285), (0.3405, -0.01819, 1.159), (0.2763, -0.2179, 1.265), (0.08865, 0.001883, 0.1781), (0.3331, 0.06955, 1.183), (0.007999, 0.3571, 1.239), (0.05172, -0.16, 0.4805), (0.1029, 0.3499, 1.245), (-0.2135, 0.1438, 0.9749), (0.07045, -0.1009, 0.2805), (0.1239, 0.167, 0.6859), (0.1876, 0.1892, 0.9111), (0.2215, -0.2613, 1.184), (-0.1049, -0.295, 1.187), (-0.1432, 0.2592, 1.043), (0.09394, -0.3091, 1.12), (-0.3006, 0.1241, 1.25), (-0.194, 0.0577, 0.7161), (0.2186, 0.1292, 0.878), (0.02523, 0.07923, 0.1477), (-0.01819, 0.206, 0.6951), (0.2671, -0.117, 0.9711), (-0.06838, 0.3408, 1.215), (-0.1586, 0.1161, 0.6981), (-0.105, 0.1195, 0.5212), (-0.01155, 0.03631, 0.04657), (-0.1216, -0.06934, 0.4516), (0.2606, 0.2326, 1.24), (-0.04636, -0.2907, 1.104), (0.1348, -0.2301, 0.8862), (-0.2413, 0.01647, 0.8812)], [], [(6, 90, 104), (8, 94, 76), (26, 109, 86), (8, 76, 82), (26, 95, 74), (24, 38, 65), (29, 106, 53), (31, 108, 75), (7, 127, 91), (17, 67, 120), (22, 93, 88), (22, 96, 62), (6, 50, 77), (25, 92, 49), (27, 87, 65), (8, 82, 117), (21, 78, 68), (9, 61, 112), (30, 130, 62), (3, 66, 110), (21, 113, 78), (2, 45, 105), (4, 73, 63), (4, 115, 73), (11, 89, 128), (14, 60, 51), (7, 90, 127), (0, 92, 121), (30, 116, 81), (13, 41, 58), (32, 125, 47), (3, 52, 120), (34, 126, 55), (22, 88, 56), (6, 77, 118), (9, 112, 102), (34, 55, 71), (17, 114, 67), (8, 123, 124), (29, 53, 64), (3, 46, 66), (30, 108, 117), (16, 107, 40), (36, 42, 129), (33, 57, 54), (35, 80, 37), (35, 37, 43), (3, 38, 52), (35, 43, 97), (31, 75, 83), (20, 39, 69), (8, 124, 99), (12, 125, 99), (15, 101, 104), (24, 103, 47), (27, 111, 118), (2, 46, 45), (26, 74, 109), (104, 100, 15), (104, 90, 100), (90, 7, 100), (76, 98, 33), (76, 94, 98), (94, 32, 98), (86, 64, 32), (86, 109, 64), (109, 29, 64), (82, 126, 34), (82, 76, 126), (76, 33, 126), (74, 129, 4), (74, 95, 129), (95, 36, 129), (65, 110, 27), (65, 38, 110), (38, 3, 110), (53, 57, 33), (53, 106, 57), (106, 4, 57), (75, 81, 20), (75, 108, 81), (108, 30, 81), (91, 51, 16), (91, 127, 51), (127, 14, 51), (120, 72, 3), (120, 67, 72), (67, 28, 72), (88, 71, 10), (88, 93, 71), (93, 34, 71), (62, 116, 30), (62, 96, 116), (96, 5, 116), (77, 80, 35), (77, 50, 80), (50, 0, 80), (49, 101, 15), (49, 92, 101), (92, 0, 101), (65, 97, 24), (65, 87, 97), (87, 35, 97), (117, 130, 30), (117, 82, 130), (82, 34, 130), (68, 85, 10), (68, 78, 85), (78, 1, 85), (112, 42, 36), (112, 61, 42), (61, 19, 42), (62, 93, 22), (62, 130, 93), (130, 34, 93), (110, 111, 27), (110, 66, 111), (66, 14, 111), (78, 48, 1), (78, 113, 48), (113, 23, 48), (105, 122, 18), (105, 45, 122), (45, 28, 122), (63, 128, 21), (63, 73, 128), (73, 11, 128), (73, 79, 11), (73, 115, 79), (115, 19, 79), (128, 113, 21), (128, 89, 113), (89, 23, 113), (51, 107, 16), (51, 60, 107), (60, 2, 107), (127, 59, 14), (127, 90, 59), (90, 6, 59), (121, 84, 36), (121, 92, 84), (92, 25, 84), (81, 70, 20), (81, 116, 70), (116, 5, 70), (58, 85, 1), (58, 41, 85), (41, 10, 85), (47, 119, 24), (47, 125, 119), (125, 12, 119), (120, 44, 17), (120, 52, 44), (52, 12, 44), (55, 54, 21), (55, 126, 54), (126, 33, 54), (56, 41, 13), (56, 88, 41), (88, 10, 41), (118, 87, 27), (118, 77, 87), (77, 35, 87), (102, 84, 25), (102, 112, 84), (112, 36, 84), (71, 68, 10), (71, 55, 68), (55, 21, 68), (67, 69, 28), (67, 114, 69), (114, 20, 69), (124, 83, 17), (124, 123, 83), (123, 31, 83), (64, 98, 32), (64, 53, 98), (53, 33, 98), (66, 60, 14), (66, 46, 60), (46, 2, 60), (117, 123, 8), (117, 108, 123), (108, 31, 123), (40, 105, 18), (40, 107, 105), (107, 2, 105), (129, 115, 4), (129, 42, 115), (42, 19, 115), (54, 63, 21), (54, 57, 63), (57, 4, 63), (37, 121, 36), (37, 80, 121), (80, 0, 121), (43, 95, 26), (43, 37, 95), (37, 36, 95), (52, 119, 12), (52, 38, 119), (38, 24, 119), (97, 103, 24), (97, 43, 103), (43, 26, 103), (83, 114, 17), (83, 75, 114), (75, 20, 114), (69, 122, 28), (69, 39, 122), (39, 18, 122), (99, 44, 12), (99, 124, 44), (124, 17, 44), (99, 94, 8), (99, 125, 94), (125, 32, 94), (104, 50, 6), (104, 101, 50), (101, 0, 50), (47, 86, 32), (47, 103, 86), (103, 26, 86), (118, 59, 6), (118, 111, 59), (111, 14, 59), (45, 72, 28), (45, 46, 72), (46, 3, 72), (109, 106, 29), (109, 74, 106), (74, 4, 106)])
me_cube_000.materials.append(mat_weatherstructure)
me_cube_000.use_remesh_preserve_volume = False
me_cube_000.use_remesh_preserve_attributes = False
me_cube_000.use_mirror_vertex_groups = False
me_cube_000.update()
me_cube_002 = bpy.data.meshes.new('Cube.002')
me_cube_002.from_pydata([(0.09937, 0.1641, 0.652), (0.08896, -0.08204, 0.2783), (-0.6137, 0.3841, 1.488), (0.7347, 0.298, 1.468), (-1.203, 0.1432, 1.679), (-0.1358, 0.006197, 0.3981), (1.082, -0.1117, 1.722), (0.175, -0.0457, 0.5873), (1.101, -0.01539, 1.677), (-0.3485, -0.4845, 1.477), (-0.1321, -0.3391, 1.248), (1.104, 0.1537, 1.718), (0.8661, 0.2545, 1.525), (-0.09517, 0.005846, 0.2405), (0.2311, 0.06198, 0.8072), (-0.2802, -0.2196, 1.263), (0.1332, 0.1247, 0.6165), (0.2806, -0.0909, 0.9659), (0.3166, -0.6379, 1.513), (-0.000557, -0.1364, 0.3796), (0.2863, -0.5295, 1.433), (-0.4547, 0.3102, 1.383), (-0.1777, -0.1154, 0.7984), (-0.4513, 0.2242, 1.357), (0.4593, 0.07548, 1.251), (0.04955, 0.2151, 0.7467), (0.7942, -0.9018, 1.781), (-0.009959, 0.3625, 1.063), (-0.5815, 0.1281, 1.454), (0.1796, -0.2217, 0.8923), (0.6692, 0.7741, 1.695), (0.8956, 0.7156, 1.791), (0.5767, 0.8655, 1.797), (-0.581, -0.07562, 1.438), (0.5966, 0.3584, 1.766), (-0.05866, 0.6174, 1.728), (-0.07201, 0.04513, 0.2104), (0.2732, -0.1846, 1.029), (0.8427, -0.03783, 1.529), (0.1271, -0.0448, 0.3436), (0.4008, -0.4491, 1.431), (-0.04733, -0.8449, 1.584), (0.1394, -0.09302, 0.4648), (0.01189, -0.2192, 0.7668), (0.241, -1.13, 1.77), (-0.4596, -0.1498, 1.75), (-0.7414, 0.542, 1.74), (0.1222, 0.339, 1.025), (0.195, 0.4394, 1.733), (0.7791, 0.7707, 1.817), (0.3457, 0.1552, 1.117), (-0.5292, 1.031, 1.712), (-0.1894, -0.2474, 1.171), (-0.2434, 0.07397, 0.8558), (-0.4112, 0.1929, 1.277), (-0.08684, 0.2441, 0.8397), (0.221, -0.3015, 1.105), (0.973, 0.6316, 1.745), (-0.9855, 0.7462, 1.691), (0.9116, -0.5073, 1.634), (0.1114, 0.07142, 0.3339), (-0.07374, -0.1089, 0.4414), (0.6033, -0.1316, 1.428), (-0.3628, 0.2605, 1.294), (-0.7088, 0.6496, 1.572), (-0.869, 0.9071, 1.694), (0.05047, -0.3822, 1.213), (-0.9802, -0.3842, 1.615), (-1.108, -0.5737, 1.727), (0.464, -0.4828, 1.477), (-0.4224, -0.06159, 1.278), (-0.2529, 0.972, 1.685), (-0.2188, -0.05919, 0.8124), (0.5622, -0.663, 1.56), (-1.061, -0.6049, 1.742), (0.236, -0.2298, 0.9987), (-0.1256, 0.4692, 1.72), (-1.085, 0.111, 1.738), (1.02, 0.278, 1.602), (-0.3207, 0.1134, 1.051), (0.03197, -0.0713, 0.1559), (-1.127, -0.3804, 1.659), (-0.4844, 0.01421, 1.374), (-0.5285, 0.7623, 1.743), (0.2667, -1.052, 1.659), (-0.01305, 0.2503, 0.8219), (-0.6318, -0.4076, 1.531), (0.2235, -0.1504, 0.8521), (0.4894, 0.1186, 1.28), (-0.1319, 0.3653, 1.147), (-0.1913, -0.1826, 0.9992), (-0.9946, -0.343, 1.749), (0.02163, 0.09867, 0.2111), (0.1255, -0.2681, 0.9665), (-0.7553, -0.7957, 1.743), (0.7864, -0.7691, 1.631), (0.05056, -0.03274, 0.11), (-1.028, -0.5506, 1.644), (1.083, 0.1715, 1.633), (0.09997, -0.1369, 0.4645), (0.03913, -0.6719, 1.522), (0.683, -0.8791, 1.643), (0.05006, -0.4283, 1.282), (0.2749, 0.2617, 1.122), (0.7009, -0.1394, 1.763), (0.7736, 0.6153, 1.628), (0.9791, 0.4755, 1.77), (0.4327, 0.1699, 1.746), (-0.04613, 0.9232, 1.755), (0.1879, 0.6719, 1.757), (-0.06449, -0.8804, 1.781), (0.472, -0.3263, 1.412), (0.07119, 0.06084, 0.1844), (-0.03459, -0.3503, 1.755), (-0.5501, -0.7655, 1.632), (-0.7282, 0.9976, 1.733), (0.2081, -0.3587, 1.247), (0.1698, 0.3101, 1.014), (0.6101, 0.5558, 1.519), (-0.9315, 0.1016, 1.591), (0.3855, -0.4495, 1.769), (-0.1464, -0.3537, 1.3), (-1.227, -0.2204, 1.688), (0.3109, -0.1344, 1.085), (0.3115, 0.4626, 1.352), (0.05481, -0.1659, 0.5222), (0.1655, 0.05973, 1.737), (-0.7186, -0.8232, 1.71), (0.7218, -0.5192, 1.565), (0.8965, -0.7802, 1.767), (0.6963, -0.008947, 1.452), (-1.218, -0.1673, 1.715), (-0.1922, -0.2802, 1.261), (-0.04262, 0.0035, 0.08764), (-0.0897, 0.1335, 0.5396), (0.9702, 0.6119, 1.772), (-0.08194, -1.181, 1.745), (-0.9166, -0.6545, 1.756), (1.006, -0.3741, 1.666), (-0.8489, -0.5509, 1.61), (1.046, -0.2957, 1.706), (-0.796, 0.8755, 1.739), (-0.03796, 0.1863, 0.6717), (-0.5935, -0.8678, 1.747), (0.3505, -0.04334, 1.115), (0.2302, -0.05908, 0.7916), (0.2755, -0.2789, 1.138), (-0.242, 0.3499, 1.262), (0.5478, -0.03987, 1.37), (-0.5161, 0.5661, 1.502), (0.03855, 0.1446, 0.4401), (-0.1694, -0.06669, 0.659), (0.7959, 0.7868, 1.793), (0.2895, 0.01166, 0.9393), (0.3021, 0.1011, 0.9919), (-0.3701, -0.1581, 1.271), (0.8138, 0.4056, 1.783), (-0.2791, -0.1133, 1.047), (-0.7242, -0.2793, 1.524), (-0.07623, -0.5673, 1.459), (0.3668, 0.2823, 1.241), (-0.1568, -0.02251, 1.742), (-0.1857, -0.006754, 0.6672), (0.4007, 0.09094, 1.159), (0.2174, 0.765, 1.554), (0.4222, 0.02233, 1.222), (-0.2229, 0.3063, 1.139), (0.3128, 0.8606, 1.784), (-0.4886, -0.8541, 1.768), (0.2596, 0.3615, 1.204), (-1.176, -0.3441, 1.687), (0.983, 0.05991, 1.761), (-0.1906, 0.4567, 1.359), (-0.6595, -0.4993, 1.761), (-0.7228, 0.129, 1.51), (-0.4572, -0.1338, 1.358), (0.9074, -0.6683, 1.776), (0.728, -0.9374, 1.783), (-0.05317, -0.1825, 0.698), (-0.07903, -0.2499, 0.9337), (0.01805, 0.5215, 1.362), (0.7715, 0.7873, 1.756), (-0.8116, 0.1511, 1.747), (-0.02383, -0.08093, 0.1821), (0.06572, 0.01309, 0.1368), (-0.2139, -0.3887, 1.367), (0.2704, 0.9463, 1.761), (0.1858, 0.3826, 1.142), (0.664, 0.8383, 1.77), (1.01, -0.0873, 1.608), (-0.02683, -0.395, 1.2), (0.07325, 0.104, 0.297), (0.9165, -0.3928, 1.768), (-0.3484, -0.04974, 1.112), (0.007138, 0.166, 0.5537), (0.4277, -0.2191, 1.335), (-0.04033, -0.3307, 1.069), (-0.1511, 0.9829, 1.729), (-0.1984, 0.8872, 1.625), (0.394, 0.5095, 1.422), (-0.06743, 0.08762, 0.2935), (-1.121, -0.4292, 1.731), (0.592, 0.8108, 1.817), (-0.2578, -1.083, 1.768), (-0.3445, -0.1213, 1.168), (-0.9794, -0.7016, 1.744), (0.2911, 0.3175, 1.194), (0.1895, 0.6164, 1.455), (-0.09272, -0.3357, 1.133), (-1.046, 0.4196, 1.647), (0.733, 0.4224, 1.508), (0.04733, 0.3082, 0.9428), (0.2164, 0.0006414, 0.7344), (-0.7752, -0.09501, 1.526), (-0.1437, -0.3019, 1.186), (-1.045, 0.5923, 1.708), (-1.199, -0.213, 1.66), (0.9317, -0.7205, 1.729), (-0.5159, -0.8968, 1.681), (-0.2429, 0.7227, 1.536), (-0.1327, 0.2113, 0.8236), (-0.5472, 0.9252, 1.743), (-0.1352, 0.06295, 0.4661), (-0.1344, -1.072, 1.673), (-0.0111, -0.03925, 0.07813), (-0.6093, 1.014, 1.733), (-0.2981, 0.3559, 1.324), (0.1347, -0.8088, 1.572), (-0.4494, 0.1351, 1.323), (0.2423, 0.1359, 0.9018), (0.1084, 0.2831, 0.9166), (0.1285, -0.5889, 1.459), (1.057, 0.01571, 1.747), (0.04462, -0.2812, 0.9543), (-0.354, 0.1702, 1.156), (-0.3273, 0.03, 1.034), (0.1411, -0.3853, 1.264), (0.1757, 0.0941, 0.6823), (-0.3038, 0.2497, 1.203), (-1.093, 0.4975, 1.686), (-0.9555, 0.6751, 1.649), (0.864, -0.8584, 1.696), (0.08715, 0.3933, 1.114), (-0.4658, -0.3548, 1.448), (-0.06163, -0.04428, 0.1809), (-0.167, 0.2582, 0.9439), (-0.9963, 0.6157, 1.726), (-0.1702, -1.02, 1.786), (-0.5684, -0.5916, 1.574), (-0.826, 0.9646, 1.724), (-0.8492, 0.8333, 1.654), (-0.2441, -0.2895, 1.314), (0.2946, -0.7456, 1.782), (0.6147, 0.1813, 1.391), (-0.03122, 0.2988, 0.9297), (0.03554, 0.05667, 0.1113), (1.039, 0.4103, 1.744), (0.008618, -0.2874, 0.9629), (-0.02862, 0.7801, 1.75), (0.891, 0.6978, 1.815), (0.7234, 0.6748, 1.819), (0.1338, -0.4878, 1.363), (0.0117, -0.3536, 1.118), (0.1334, -1.191, 1.755), (0.1485, 0.0164, 0.4716), (0.06021, -0.2599, 0.9008), (-0.165, 0.1565, 0.7898), (0.2481, -0.423, 1.331), (0.05444, -0.118, 0.3174), (0.1245, -0.3208, 1.138), (-0.01742, -1.094, 1.783), (0.6854, -1.001, 1.736), (-0.2309, -0.1053, 0.9134), (1.011, -0.287, 1.642), (-0.5326, -0.927, 1.721), (0.6332, -0.3541, 1.77), (0.8779, 0.7229, 1.754), (0.4249, 0.3927, 1.36), (0.5213, 0.6804, 1.801), (-0.9024, 0.8696, 1.719), (0.1131, -1.201, 1.73), (0.3623, 0.8576, 1.659), (0.4362, 0.1863, 1.243), (-0.2707, 0.2965, 1.726), (-0.06736, -0.4072, 1.273), (0.2835, 0.1875, 1.05), (-1.21, 0.1593, 1.704), (0.1448, 0.234, 0.8669), (-1.169, -0.3737, 1.708), (0.9129, 0.4145, 1.596), (-1.129, -0.5336, 1.709), (-1.149, -0.2307, 1.734), (-0.5272, -0.2181, 1.425), (-0.5038, 0.2879, 1.417), (0.2943, 0.1453, 1.017), (0.8021, -0.504, 1.781), (-0.069, 0.3798, 1.124), (-0.2071, -0.6826, 1.547), (0.5189, -0.9518, 1.654), (0.07798, 0.9173, 1.657), (-0.01331, 0.4178, 1.195), (-1.089, -0.5607, 1.676), (0.1462, 0.9575, 1.714), (-0.2936, -1.106, 1.739), (0.6252, -1.008, 1.766), (-0.3479, 0.4408, 1.406), (0.9939, 0.466, 1.657), (-0.2284, -0.2085, 1.147), (-0.1188, -0.1621, 0.7717), (-0.08584, 0.3195, 1.008), (1.093, 0.3492, 1.714), (-0.8851, -0.676, 1.643), (0.2625, 0.4176, 1.278), (0.9145, -0.7179, 1.684), (0.1021, -1.169, 1.689), (0.9478, 0.597, 1.796), (1.067, -0.2242, 1.682), (0.1591, -0.1547, 0.6705), (-0.3795, -0.2145, 1.342), (-0.782, -0.4577, 1.588), (-1.052, -0.663, 1.716), (-0.4364, 0.8631, 1.616), (0.8056, 0.1915, 1.763), (0.2146, 0.5133, 1.368), (-0.4139, 0.1069, 1.203), (0.3874, -1.12, 1.748), (0.8953, -0.2416, 1.58), (0.9959, -0.272, 1.752), (-0.619, -0.5064, 1.563), (0.4681, -0.98, 1.786), (0.2088, 0.2707, 1.014), (1.036, 0.5145, 1.719), (0.9561, 0.3507, 1.766), (0.8943, 0.6522, 1.702), (-0.28, -0.1687, 1.138), (-0.0233, 0.8579, 1.605), (-0.4469, 0.04352, 1.295), (-0.1226, -0.04413, 0.4148), (-0.4762, 0.9987, 1.684), (-0.01947, 0.06203, 0.1137), (-0.4166, 0.9815, 1.737), (0.1848, 0.1486, 0.7913), (-0.02092, 0.1262, 0.3708), (0.8484, -0.7619, 1.787), (-0.09455, 0.5991, 1.445), (-0.8322, -0.3648, 1.578), (0.4848, 0.2592, 1.326), (0.3385, 0.215, 1.166), (-0.464, -0.956, 1.751), (-0.7729, 1.004, 1.71), (-0.1316, 0.4085, 1.254), (0.7108, 0.1032, 1.447), (1.012, -0.3655, 1.733), (-0.5277, 0.2305, 1.738), (0.1022, -0.2064, 0.7557), (0.3328, -1.137, 1.715), (-1.258, -0.07576, 1.686), (0.2651, -0.1786, 1.746), (0.0612, 0.2537, 1.725), (0.006715, 0.00684, 0.01199), (1.042, 0.03658, 1.614), (-0.9613, -0.7093, 1.679), (0.9885, -0.4899, 1.695), (-0.6049, 0.9891, 1.676), (0.04898, -1.057, 1.641), (0.1262, 0.4456, 1.244), (0.7108, -0.7723, 1.793), (1.097, 0.2937, 1.675), (-0.7415, 0.9357, 1.666), (0.5126, 0.04829, 1.32), (0.3797, -0.815, 1.591), (0.3075, -0.2296, 1.161), (-0.5025, 0.1884, 1.409), (0.9485, -0.5887, 1.755), (0.2748, -0.3286, 1.245), (0.2137, 0.2036, 0.9352), (0.3379, -0.1375, 1.174), (-1.186, 0.1163, 1.721), (0.9626, 0.1526, 1.561), (0.3392, -0.245, 1.254), (-0.1039, 0.1853, 0.7403), (0.6056, -0.3454, 1.49), (-1.145, -0.1116, 1.636), (0.3972, -0.09525, 1.259), (-0.7561, -0.7796, 1.676), (0.1866, -0.1004, 0.6588), (0.8181, -0.912, 1.75), (0.3525, -0.3486, 1.334), (0.1558, 0.176, 0.7791), (0.5819, 0.2913, 1.393), (0.6045, -1.019, 1.707), (0.7823, -0.9312, 1.694), (-0.9105, -0.7495, 1.717), (-0.2902, -1.071, 1.704), (0.08433, -0.03267, 0.1792), (-0.2916, -0.4838, 1.76), (0.2365, 0.3299, 1.124), (-0.257, -0.003092, 0.8666), (-0.1129, -0.4666, 1.375), (-0.2817, 0.8085, 1.746), (-0.9374, -0.175, 1.589), (-0.8394, 0.4542, 1.576), (0.3203, 0.3538, 1.258), (0.02621, -0.03057, 0.05745), (-0.006583, 0.7318, 1.52), (0.5002, 0.6687, 1.555), (-0.378, 0.5433, 1.73), (-0.3654, -0.3042, 1.386), (1.057, -0.1698, 1.65), (0.8838, 0.579, 1.81), (-0.1331, -0.1022, 0.632), (0.06283, -0.2959, 1.005), (-0.5962, 0.7713, 1.588), (-0.2783, -0.05028, 0.9622), (-0.258, 0.1874, 1.013), (-0.9493, 0.5916, 1.737), (-0.6884, 1.035, 1.712), (0.4312, 0.9118, 1.74), (-0.1394, -0.2647, 1.083), (0.008678, -0.4885, 1.357), (-0.4169, 0.01918, 1.197), (-1.1, 0.1012, 1.637)], [], [(241, 313, 95), (51, 416, 363), (69, 111, 40), (205, 137, 94), (391, 95, 101), (355, 298, 84), (190, 208, 284), (1, 80, 268), (363, 412, 321), (385, 7, 42), (317, 354, 29), (65, 240, 250), (153, 17, 144), (337, 162, 151), (125, 19, 43), (63, 226, 305), (105, 333, 30), (46, 415, 141), (301, 170, 288), (266, 245, 414), (353, 46, 283), (339, 92, 342), (102, 236, 66), (41, 297, 223), (125, 268, 19), (11, 6, 232), (57, 331, 256), (283, 358, 126), (366, 275, 295), (82, 70, 336), (408, 326, 273), (267, 387, 374), (84, 370, 227), (185, 243, 9), (222, 53, 162), (280, 223, 136), (357, 113, 161), (274, 127, 94), (325, 271, 390), (269, 262, 66), (307, 90, 334), (278, 109, 167), (172, 344, 305), (118, 210, 105), (365, 180, 300), (126, 357, 161), (69, 381, 111), (312, 124, 323), (164, 335, 404), (164, 299, 335), (389, 346, 253), (302, 186, 197), (109, 35, 258), (109, 48, 35), (210, 289, 105), (173, 182, 45), (22, 72, 272), (194, 342, 150), (340, 51, 197), (329, 177, 304), (272, 157, 90), (259, 315, 409), (403, 184, 359), (298, 73, 370), (330, 103, 396), (252, 366, 329), (116, 374, 56), (260, 156, 34), (294, 154, 50), (70, 155, 204), (254, 211, 27), (349, 249, 65), (177, 386, 304), (182, 77, 46), (291, 77, 91), (368, 64, 412), (296, 300, 89), (107, 358, 48), (350, 300, 180), (197, 71, 302), (14, 153, 154), (309, 296, 89), (60, 191, 112), (398, 185, 9), (223, 114, 218), (24, 163, 165), (53, 235, 397), (411, 233, 257), (408, 189, 326), (267, 116, 236), (188, 152, 49), (21, 149, 2), (386, 241, 391), (44, 263, 136), (45, 353, 161), (342, 92, 150), (53, 414, 79), (405, 281, 164), (61, 308, 178), (151, 162, 72), (14, 212, 153), (163, 154, 153), (195, 148, 383), (4, 209, 239), (228, 54, 23), (228, 324, 54), (64, 401, 2), (215, 239, 58), (326, 38, 381), (262, 257, 196), (141, 83, 46), (213, 292, 33), (0, 150, 191), (141, 279, 249), (175, 155, 70), (332, 171, 322), (144, 376, 383), (305, 219, 149), (305, 344, 219), (375, 285, 103), (186, 108, 197), (285, 229, 294), (221, 225, 340), (251, 132, 15), (169, 187, 396), (169, 312, 187), (142, 380, 134), (247, 270, 203), (405, 105, 30), (8, 189, 408), (161, 353, 283), (157, 334, 90), (135, 106, 315), (135, 256, 106), (84, 227, 364), (255, 359, 184), (158, 213, 400), (405, 30, 281), (51, 363, 338), (227, 18, 100), (316, 408, 273), (240, 401, 64), (253, 369, 351), (22, 272, 90), (243, 158, 86), (346, 160, 282), (80, 403, 224), (354, 43, 265), (116, 56, 269), (185, 121, 251), (114, 248, 311), (230, 211, 25), (73, 381, 69), (353, 182, 46), (394, 80, 1), (394, 96, 80), (243, 292, 158), (178, 308, 179), (174, 33, 28), (333, 57, 276), (196, 179, 208), (149, 219, 321), (87, 29, 75), (222, 200, 134), (366, 26, 177), (33, 292, 175), (13, 244, 133), (159, 419, 398), (232, 6, 352), (355, 84, 314), (81, 216, 122), (323, 207, 180), (272, 413, 157), (351, 38, 378), (320, 74, 205), (95, 128, 73), (360, 38, 189), (163, 153, 144), (276, 135, 31), (52, 418, 90), (139, 97, 311), (312, 323, 365), (214, 208, 418), (331, 310, 256), (187, 312, 365), (53, 222, 266), (248, 114, 297), (379, 383, 376), (367, 8, 11), (343, 129, 386), (174, 28, 2), (14, 264, 212), (314, 364, 223), (311, 97, 301), (97, 81, 301), (356, 377, 131), (38, 130, 62), (332, 256, 171), (11, 8, 6), (219, 335, 198), (261, 102, 419), (192, 327, 373), (387, 379, 374), (310, 367, 11), (265, 257, 233), (386, 391, 271), (185, 284, 121), (317, 42, 99), (281, 302, 299), (101, 95, 73), (52, 214, 418), (237, 341, 16), (348, 168, 203), (145, 7, 385), (256, 232, 171), (160, 206, 103), (142, 55, 380), (275, 104, 295), (278, 34, 48), (374, 371, 146), (173, 45, 395), (217, 362, 313), (7, 39, 42), (166, 350, 147), (171, 232, 327), (183, 224, 244), (149, 412, 64), (32, 49, 260), (78, 98, 367), (355, 390, 298), (318, 251, 15), (337, 61, 244), (316, 273, 138), (83, 399, 406), (407, 251, 318), (362, 138, 59), (22, 151, 72), (145, 87, 17), (209, 119, 401), (115, 249, 349), (191, 16, 0), (98, 360, 8), (282, 347, 50), (242, 365, 300), (299, 198, 335), (366, 252, 120), (367, 98, 8), (383, 369, 165), (183, 244, 61), (212, 264, 7), (354, 125, 43), (329, 270, 110), (315, 106, 409), (213, 119, 400), (105, 289, 306), (389, 277, 346), (245, 309, 89), (95, 59, 128), (138, 273, 59), (410, 337, 151), (136, 393, 303), (406, 283, 46), (44, 304, 325), (77, 415, 46), (114, 384, 218), (112, 255, 184), (188, 32, 417), (381, 38, 62), (34, 322, 107), (16, 191, 60), (389, 253, 3), (400, 421, 382), (287, 230, 25), (369, 24, 165), (351, 369, 148), (317, 99, 354), (48, 76, 35), (148, 369, 383), (137, 173, 168), (277, 312, 402), (366, 120, 275), (193, 157, 413), (229, 375, 341), (414, 166, 238), (380, 266, 134), (290, 288, 201), (258, 399, 108), (181, 276, 31), (129, 373, 217), (108, 340, 197), (207, 199, 405), (51, 338, 71), (20, 387, 267), (343, 386, 26), (129, 343, 176), (232, 352, 327), (282, 88, 253), (153, 145, 17), (229, 341, 237), (416, 349, 368), (139, 67, 97), (3, 253, 12), (121, 284, 10), (193, 204, 157), (61, 410, 308), (34, 107, 48), (235, 413, 397), (338, 363, 321), (265, 233, 411), (381, 62, 111), (76, 358, 283), (28, 372, 2), (382, 356, 216), (29, 354, 93), (216, 356, 122), (184, 96, 394), (104, 275, 357), (352, 6, 140), (346, 282, 253), (357, 275, 120), (55, 85, 254), (213, 174, 119), (104, 192, 295), (209, 401, 240), (17, 123, 144), (29, 93, 56), (337, 13, 5), (344, 404, 219), (389, 3, 210), (199, 124, 277), (73, 128, 381), (107, 126, 358), (103, 285, 347), (420, 193, 235), (28, 33, 82), (227, 370, 18), (231, 20, 261), (163, 282, 50), (328, 139, 248), (150, 92, 191), (319, 67, 139), (311, 301, 361), (414, 238, 234), (399, 83, 221), (274, 94, 143), (248, 139, 311), (84, 364, 314), (202, 260, 278), (262, 196, 190), (102, 66, 190), (74, 137, 205), (265, 43, 257), (185, 398, 284), (285, 50, 347), (261, 20, 267), (380, 220, 266), (219, 404, 335), (303, 348, 203), (155, 15, 334), (81, 122, 170), (390, 101, 298), (48, 358, 76), (57, 256, 135), (13, 36, 222), (292, 213, 158), (420, 235, 324), (181, 31, 152), (252, 329, 110), (102, 190, 284), (88, 369, 253), (86, 345, 319), (264, 394, 39), (219, 198, 321), (285, 375, 229), (272, 72, 413), (25, 142, 194), (378, 38, 360), (277, 389, 210), (251, 121, 10), (85, 55, 142), (409, 332, 156), (409, 106, 332), (94, 168, 143), (260, 409, 156), (345, 400, 67), (156, 322, 34), (287, 330, 117), (118, 277, 210), (199, 118, 405), (249, 279, 65), (385, 317, 87), (405, 118, 105), (323, 180, 365), (16, 388, 0), (144, 123, 376), (30, 417, 281), (242, 300, 27), (290, 201, 68), (336, 70, 420), (242, 27, 211), (356, 4, 286), (117, 230, 287), (183, 80, 224), (36, 133, 339), (402, 206, 160), (70, 204, 193), (99, 125, 354), (133, 244, 224), (207, 404, 344), (207, 164, 404), (65, 58, 240), (417, 32, 186), (372, 228, 23), (117, 47, 230), (195, 383, 379), (119, 209, 421), (278, 48, 109), (220, 55, 245), (343, 366, 295), (202, 278, 167), (105, 306, 333), (296, 27, 300), (99, 268, 125), (355, 314, 280), (85, 211, 254), (140, 316, 138), (402, 169, 206), (54, 21, 23), (309, 27, 296), (379, 376, 371), (382, 4, 356), (114, 311, 384), (342, 142, 134), (117, 330, 396), (366, 177, 329), (47, 211, 230), (23, 293, 372), (175, 318, 155), (329, 304, 44), (187, 242, 47), (252, 110, 395), (158, 400, 345), (96, 403, 80), (350, 180, 172), (35, 399, 258), (36, 339, 200), (214, 10, 208), (165, 144, 383), (302, 71, 299), (2, 149, 64), (238, 226, 63), (20, 40, 387), (375, 103, 330), (223, 218, 393), (243, 86, 9), (167, 258, 108), (81, 170, 301), (166, 147, 238), (388, 287, 0), (229, 237, 14), (375, 388, 341), (156, 332, 322), (274, 143, 348), (341, 388, 16), (68, 201, 74), (123, 37, 371), (33, 175, 82), (328, 319, 139), (82, 228, 372), (239, 209, 240), (141, 249, 115), (155, 334, 204), (221, 115, 225), (221, 141, 115), (225, 416, 51), (271, 391, 390), (91, 77, 182), (166, 89, 350), (306, 367, 331), (311, 361, 384), (387, 111, 195), (86, 319, 328), (141, 246, 279), (237, 60, 264), (88, 24, 369), (390, 391, 101), (110, 270, 247), (313, 362, 59), (130, 148, 62), (212, 7, 145), (133, 359, 339), (357, 120, 113), (131, 77, 291), (419, 102, 284), (149, 321, 412), (375, 287, 388), (266, 220, 245), (122, 356, 131), (162, 53, 397), (5, 222, 162), (203, 168, 247), (129, 176, 373), (325, 390, 355), (1, 268, 99), (31, 315, 259), (84, 298, 370), (6, 316, 140), (15, 307, 334), (101, 73, 298), (63, 305, 21), (322, 104, 107), (226, 172, 305), (36, 200, 222), (257, 179, 196), (294, 50, 285), (163, 50, 154), (164, 281, 299), (9, 328, 248), (288, 291, 201), (188, 49, 32), (100, 159, 297), (32, 260, 202), (4, 421, 209), (206, 396, 103), (115, 349, 416), (256, 11, 232), (406, 76, 283), (87, 75, 37), (254, 27, 309), (322, 171, 104), (67, 216, 81), (222, 134, 266), (264, 39, 7), (5, 13, 222), (303, 274, 348), (378, 360, 98), (119, 174, 401), (245, 55, 309), (245, 89, 166), (36, 13, 133), (133, 224, 359), (106, 256, 332), (370, 73, 18), (339, 255, 92), (416, 368, 363), (411, 262, 269), (200, 342, 134), (62, 148, 195), (266, 414, 53), (227, 100, 41), (79, 414, 234), (402, 312, 169), (299, 71, 198), (47, 242, 211), (123, 371, 376), (373, 352, 217), (120, 252, 113), (304, 271, 325), (73, 69, 18), (261, 419, 231), (235, 53, 79), (93, 269, 56), (235, 79, 324), (127, 392, 94), (161, 283, 126), (217, 352, 362), (43, 178, 179), (93, 411, 269), (87, 37, 17), (281, 417, 302), (141, 415, 246), (18, 40, 20), (336, 324, 228), (336, 420, 324), (400, 382, 67), (28, 82, 372), (147, 172, 226), (25, 85, 142), (286, 239, 215), (286, 4, 239), (77, 246, 415), (77, 377, 246), (96, 184, 403), (199, 207, 323), (191, 255, 112), (72, 162, 397), (174, 2, 401), (391, 241, 95), (8, 360, 189), (153, 212, 145), (324, 79, 234), (8, 408, 316), (23, 21, 293), (39, 1, 42), (289, 12, 78), (313, 59, 95), (140, 138, 362), (174, 213, 33), (165, 163, 144), (387, 195, 379), (279, 58, 65), (38, 351, 130), (74, 201, 91), (414, 245, 166), (239, 240, 58), (361, 320, 392), (234, 63, 54), (234, 238, 63), (17, 37, 123), (46, 83, 406), (100, 18, 231), (137, 91, 173), (235, 193, 413), (18, 69, 40), (241, 217, 313), (349, 65, 368), (337, 5, 162), (65, 250, 368), (386, 217, 241), (410, 22, 308), (352, 140, 362), (87, 317, 29), (91, 182, 173), (310, 11, 256), (304, 386, 271), (147, 350, 172), (40, 111, 387), (170, 122, 131), (243, 185, 407), (319, 345, 67), (253, 351, 12), (354, 265, 93), (279, 246, 215), (263, 280, 136), (374, 146, 56), (364, 41, 223), (420, 70, 193), (206, 169, 396), (287, 375, 330), (236, 116, 269), (44, 325, 263), (189, 38, 326), (194, 142, 342), (18, 20, 231), (331, 367, 310), (117, 396, 187), (372, 293, 2), (24, 88, 163), (104, 171, 192), (225, 115, 416), (187, 365, 242), (67, 382, 216), (93, 265, 411), (55, 254, 309), (320, 68, 74), (318, 15, 155), (333, 331, 57), (333, 306, 331), (30, 276, 181), (30, 333, 276), (152, 259, 49), (152, 31, 259), (72, 397, 413), (21, 305, 149), (324, 234, 54), (282, 160, 347), (403, 359, 224), (366, 343, 26), (325, 280, 263), (187, 47, 117), (399, 35, 76), (124, 199, 323), (60, 184, 264), (60, 112, 184), (289, 78, 306), (49, 259, 409), (37, 146, 371), (308, 90, 179), (199, 277, 118), (301, 290, 320), (15, 52, 307), (339, 342, 200), (167, 109, 258), (229, 14, 154), (15, 132, 52), (301, 288, 290), (19, 61, 178), (113, 45, 161), (132, 214, 52), (22, 410, 151), (71, 321, 198), (229, 154, 294), (111, 62, 195), (320, 290, 68), (395, 45, 113), (19, 80, 183), (288, 131, 291), (19, 183, 61), (278, 260, 34), (368, 250, 64), (382, 421, 4), (364, 227, 41), (417, 186, 302), (386, 129, 217), (78, 378, 98), (177, 26, 386), (261, 236, 102), (261, 267, 236), (359, 255, 339), (279, 215, 58), (307, 52, 90), (59, 326, 128), (94, 137, 168), (86, 158, 345), (67, 81, 97), (30, 181, 188), (107, 104, 126), (210, 3, 12), (13, 337, 244), (186, 167, 108), (168, 110, 247), (237, 16, 60), (168, 173, 110), (31, 135, 315), (176, 343, 192), (264, 184, 394), (399, 221, 340), (39, 394, 1), (12, 351, 378), (14, 237, 264), (19, 178, 43), (276, 57, 135), (136, 223, 393), (43, 179, 257), (306, 78, 367), (29, 56, 75), (108, 399, 340), (45, 182, 353), (377, 286, 215), (172, 180, 344), (160, 103, 347), (380, 55, 220), (82, 175, 70), (0, 287, 25), (32, 167, 186), (190, 196, 208), (0, 25, 150), (54, 63, 21), (143, 168, 348), (159, 9, 297), (297, 114, 223), (44, 136, 270), (66, 262, 190), (346, 277, 160), (280, 314, 223), (9, 248, 297), (419, 284, 398), (49, 409, 260), (231, 419, 159), (180, 207, 344), (82, 336, 228), (59, 273, 326), (30, 188, 417), (41, 100, 297), (113, 252, 395), (325, 355, 280), (411, 257, 262), (356, 286, 377), (136, 303, 203), (130, 351, 148), (32, 202, 167), (343, 295, 192), (340, 225, 51), (188, 181, 152), (179, 418, 208), (179, 90, 418), (66, 236, 269), (128, 326, 381), (75, 56, 146), (398, 9, 159), (71, 338, 321), (197, 51, 71), (268, 80, 19), (361, 301, 320), (384, 392, 127), (384, 361, 392), (392, 205, 94), (251, 10, 132), (12, 378, 78), (207, 405, 164), (400, 119, 421), (308, 22, 90), (392, 320, 205), (10, 284, 208), (337, 410, 61), (374, 379, 371), (83, 141, 221), (171, 327, 192), (42, 1, 99), (277, 124, 312), (88, 282, 163), (201, 291, 91), (373, 176, 192), (9, 86, 328), (131, 377, 77), (85, 25, 211), (218, 127, 274), (218, 384, 127), (393, 274, 303), (393, 218, 274), (204, 334, 157), (293, 21, 2), (191, 92, 255), (407, 185, 251), (399, 76, 406), (363, 368, 412), (395, 110, 173), (377, 215, 246), (132, 10, 214), (292, 407, 318), (292, 318, 175), (250, 240, 64), (385, 42, 317), (74, 91, 137), (89, 300, 350), (6, 8, 316), (243, 407, 292), (238, 147, 226), (150, 25, 194), (145, 385, 87), (126, 104, 357), (100, 231, 159), (277, 402, 160), (170, 131, 288), (270, 136, 203), (210, 12, 289), (329, 44, 270), (267, 374, 116), (327, 352, 373), (37, 75, 146)])
me_cube_002.materials.append(mat_weatherstructure)
me_cube_002.use_remesh_preserve_volume = False
me_cube_002.use_remesh_preserve_attributes = False
me_cube_002.use_mirror_vertex_groups = False
me_cube_002.update()

# ---- objects
ob_weathersphere = bpy.data.objects.new('WeatherSphere', me_sphere)
ob_darkkeigantrombsection = bpy.data.objects.new('DarkKeiganTrombsection', me_cube_000)
ob_lamp = bpy.data.objects.new('Lamp', light_lamp)
ob_camera = bpy.data.objects.new('Camera', cam_camera)
ob_darkkeigantromb = bpy.data.objects.new('DarkKeiganTromb', me_cube_002)

# ---- transforms, parenting, visibility, modifiers, constraints
ob_weathersphere.location = (0.9248, -3.729, 2.026)
ob_weathersphere.lineart.crease_threshold = 0.0
ob_darkkeigantrombsection.location = (-0.03322, 2.952, 0.0)
ob_darkkeigantrombsection.lock_rotations_4d = False
ob_darkkeigantrombsection.empty_display_type = 'ARROWS'
ob_darkkeigantrombsection.lineart.crease_threshold = 0.0
ob_lamp.location = (4.076, 1.005, 5.904)
ob_lamp.rotation_euler = (0.6503, 0.05522, 1.866)
ob_lamp.lock_rotations_4d = False
ob_lamp.empty_display_type = 'ARROWS'
ob_lamp.color = (0.0, 0.0, 0.0, 0.0)
ob_lamp.lineart.crease_threshold = 0.0
ob_camera.location = (7.481, -6.508, 5.344)
ob_camera.rotation_euler = (1.109, 0.01082, 0.8149)
ob_camera.lock_rotations_4d = False
ob_camera.empty_display_type = 'ARROWS'
ob_camera.color = (0.0, 0.0, 0.0, 0.0)
ob_camera.display_type = 'WIRE'
ob_camera.lineart.crease_threshold = 0.0
ob_darkkeigantromb.location = (-0.03322, -0.07133, 0.0)
ob_darkkeigantromb.lock_rotations_4d = False
ob_darkkeigantromb.empty_display_type = 'ARROWS'
ob_darkkeigantromb.lineart.crease_threshold = 0.0

# ---- collection membership
col_collection_1.objects.link(ob_weathersphere)
col_collection_1.objects.link(ob_darkkeigantrombsection)
col_collection_1.objects.link(ob_lamp)
col_collection_1.objects.link(ob_camera)
col_collection_1.objects.link(ob_darkkeigantromb)

# ---- scene / render settings (as saved in the file)
scene.camera = ob_camera
scene.frame_start = 1; scene.frame_end = 250; scene.frame_set(1)
scene.render.engine = 'BLENDER_EEVEE_NEXT'
scene.render.image_settings.color_mode = 'RGB'
scene.render.image_settings.compression = 90
scene.render.resolution_percentage = 50
scene.render.dither_intensity = 0.0
scene.render.bake_margin = 2
scene.render.bake_bias = 0.0
scene.cycles.use_denoising = False
scene.cycles.samples = 10
scene.cycles.sampling_pattern = 'TABULATED_SOBOL'
scene.cycles.light_sampling_threshold = 0.0
scene.cycles.use_adaptive_sampling = False
scene.cycles.use_light_tree = False
scene.cycles.blur_glossy = 0.0
scene.cycles.volume_bounces = 1
scene.cycles.pixel_filter_type = 'GAUSSIAN'
scene.cycles.sample_clamp_indirect = 0.0
scene.view_settings.view_transform = 'Standard'
bpy.context.view_layer.update()
